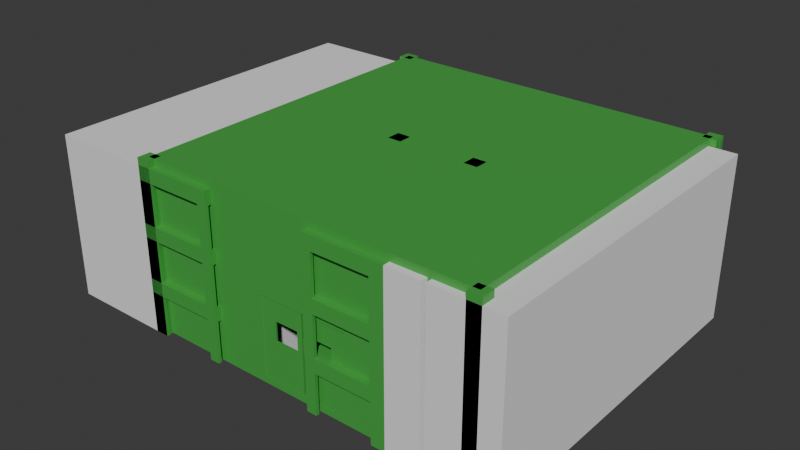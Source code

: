 # Source: pods_modular_version_B-medium17.blend  (saved by Blender 5.1.29; exported with 4.5.12 LTS)
import bpy
from mathutils import Matrix  # noqa: F401  (used for matrix-valued properties, if any)

bpy.ops.wm.read_factory_settings(use_empty=True)
scene = bpy.context.scene
scene.name = 'Scene'

# ---- collections
col_collection = bpy.data.collections.new('Collection'); scene.collection.children.link(col_collection)
col_pody = bpy.data.collections.new('pody'); col_collection.children.link(col_pody)
col_hydraulika_i_wentylacja = bpy.data.collections.new('hydraulika i wentylacja'); col_collection.children.link(col_hydraulika_i_wentylacja)
col_elektryka = bpy.data.collections.new('elektryka'); col_collection.children.link(col_elektryka)
col_toalety = bpy.data.collections.new('toalety'); col_collection.children.link(col_toalety)

# ---- materials (node trees are filled in below, after node groups)
mat_a1_material = bpy.data.materials.new('A1-material')
mat_a1_material.use_backface_culling = True
mat_a1_material_001 = bpy.data.materials.new('A1-material.001')
mat_a1_material_001.use_backface_culling = True

# ---- material node trees
mat_a1_material.use_nodes = True; mat_a1_material.node_tree.nodes.clear()
_N = mat_a1_material.node_tree.nodes; _L = mat_a1_material.node_tree.links
n0 = _N.new('ShaderNodeBsdfPrincipled'); n0.name = 'Principled BSDF'; n0.location = (-200, 100)
n0.inputs[0].default_value = (0.05952, 0.3817, 0.06072, 1.0)
n1 = _N.new('ShaderNodeOutputMaterial'); n1.name = 'Material Output'; n1.location = (200, 100)
_L.new(n0.outputs[0], n1.inputs[0])
n1.is_active_output = True
mat_a1_material_001.use_nodes = True; mat_a1_material_001.node_tree.nodes.clear()
_N = mat_a1_material_001.node_tree.nodes; _L = mat_a1_material_001.node_tree.links
n0 = _N.new('ShaderNodeBsdfPrincipled'); n0.name = 'Principled BSDF'; n0.location = (-200, 100)
n0.inputs[0].default_value = (0.05952, 0.3817, 0.06072, 1.0)
n0.inputs[4].default_value = 0.6
n1 = _N.new('ShaderNodeOutputMaterial'); n1.name = 'Material Output'; n1.location = (200, 100)
_L.new(n0.outputs[0], n1.inputs[0])
n1.is_active_output = True

# ---- world
world_world = bpy.data.worlds.new('World'); scene.world = world_world
world_world.use_nodes = True; world_world.node_tree.nodes.clear()
_N = world_world.node_tree.nodes; _L = world_world.node_tree.links
n0 = _N.new('ShaderNodeOutputWorld'); n0.name = 'World Output'; n0.location = (200, 100)
n1 = _N.new('ShaderNodeBackground'); n1.name = 'Background'; n1.location = (-200, 100)
n1.inputs[0].default_value = (0.05088, 0.05088, 0.05088, 1.0)
_L.new(n1.outputs[0], n0.inputs[0])
n0.is_active_output = True
world_world.color = (0.05088, 0.05088, 0.05088)
world_world.sun_shadow_jitter_overblur = 0.0

# ---- meshes
me_cube_003 = bpy.data.meshes.new('Cube.003')
me_cube_003.from_pydata([(-2.0, -2.0, 0.0), (-2.0, -2.0, 2.0), (-2.0, -2.384e-07, 0.0), (-2.0, -2.384e-07, 2.0), (0.0, -2.0, 0.0), (0.0, -2.0, 2.0), (0.0, -2.384e-07, 0.0), (0.0, -2.384e-07, 2.0)], [], [(0, 1, 3, 2), (2, 3, 7, 6), (6, 7, 5, 4), (4, 5, 1, 0), (2, 6, 4, 0), (7, 3, 1, 5)])
_uv = me_cube_003.uv_layers.new(name='UVMap')
_uv.uv.foreach_set('vector', [0.375, 0.0, 0.625, 0.0, 0.625, 0.25, 0.375, 0.25, 0.375, 0.25, 0.625, 0.25, 0.625, 0.5, 0.375, 0.5, 0.375, 0.5, 0.625, 0.5, 0.625, 0.75, 0.375, 0.75, 0.375, 0.75, 0.625, 0.75, 0.625, 1.0, 0.375, 1.0, 0.125, 0.5, 0.375, 0.5, 0.375, 0.75, 0.125, 0.75, 0.625, 0.5, 0.875, 0.5, 0.875, 0.75, 0.625, 0.75])
me_cube_003.update()
me_cube_053 = bpy.data.meshes.new('Cube.053')
me_cube_053.from_pydata([(0.1982, 0.1982, 0.0), (0.1982, 0.1982, 5.0), (0.1982, 10.2, 0.0), (0.1982, 10.2, 5.0), (10.2, 0.1982, 0.0), (10.2, 0.1982, 5.0), (0.1982, 9.998, 0.0), (0.1982, 0.3982, 0.0), (0.1982, 9.998, 5.0), (10.2, 0.3982, 0.0), (10.2, 9.998, 0.0), (10.2, 9.998, 5.0), (10.2, 0.3982, 5.0), (0.1982, 0.1982, 0.2), (0.1982, 0.1982, 4.8), (0.1982, 10.2, 4.8), (0.1982, 10.2, 0.2), (10.2, 10.2, 4.8), (10.2, 10.2, 0.2), (10.2, 0.1982, 4.8), (10.2, 0.1982, 0.2), (10.2, 9.998, 4.8), (10.2, 9.998, 0.2), (10.2, 0.3982, 4.8), (10.2, 0.3982, 0.2), (0.1982, 0.3982, 0.2), (0.1982, 9.998, 4.8), (0.1982, 9.998, 0.2), (9.998, 10.2, 0.0), (0.3982, 10.2, 0.0), (0.3982, 0.1982, 5.0), (10.2, 10.2, 0.0), (0.3982, 9.998, 0.0), (0.3982, 0.3982, 0.0), (9.998, 0.1982, 0.2), (0.3982, 0.1982, 0.2), (0.3982, 0.1982, 4.8), (0.3982, 10.2, 5.0), (9.998, 10.2, 5.0), (0.3982, 0.1982, 0.0), (9.998, 0.1982, 0.0), (0.3982, 9.998, 5.0), (9.998, 9.998, 5.0), (0.3982, 10.2, 0.2), (9.998, 10.2, 0.2), (0.3982, 10.2, 4.8), (9.998, 10.2, 4.8), (0.3982, 0.3982, 5.0), (9.998, 0.1982, 4.8), (9.998, 0.1982, 5.0), (9.998, 0.3982, 5.0), (9.998, 0.3982, 4.8), (9.998, 9.234, 4.8), (10.2, 10.2, 5.0), (0.3982, 9.998, 4.8), (0.3982, 0.3982, 4.8), (0.1982, 0.3982, 5.0), (0.1982, 0.3982, 4.8), (9.998, 9.998, 0.0), (9.998, 9.234, 0.2), (0.3982, 9.998, 0.2), (9.998, 0.3982, 0.2), (0.3982, 0.3982, 0.2), (9.998, 0.3982, 0.0), (0.3982, 0.1982, 2.5), (9.998, 0.1982, 2.5), (6.558, 0.1982, 0.2), (3.897, 0.1982, 0.2), (6.558, 0.1982, 2.5), (3.897, 0.1982, 2.5), (0.3982, 0.3982, 2.5), (9.998, 0.3982, 2.5), (6.558, 0.3982, 0.2), (3.897, 0.3982, 0.2), (3.897, 0.3982, 2.5), (6.558, 0.3982, 2.5), (3.897, 0.2201, 0.2185), (3.897, 0.2201, 2.493), (3.897, 0.2732, 0.2185), (3.897, 0.2732, 2.493), (5.199, 0.2201, 0.2185), (5.199, 0.2201, 2.493), (5.199, 0.2732, 0.2185), (5.199, 0.2732, 2.493), (3.897, 0.2201, 1.35), (5.199, 0.2201, 1.35), (3.897, 0.2732, 1.35), (5.199, 0.2732, 1.35), (5.046, 0.2178, 2.493), (4.331, 0.2201, 2.493), (5.046, 0.2201, 1.35), (4.331, 0.2201, 1.35), (4.331, 0.2732, 2.493), (5.046, 0.2708, 2.493), (4.331, 0.2732, 1.35), (5.046, 0.2732, 1.35), (5.046, 0.2201, 1.925), (4.331, 0.2201, 1.925), (4.331, 0.2732, 1.925), (5.046, 0.2732, 1.925), (6.558, 0.2201, 0.2185), (6.558, 0.2201, 2.493), (6.558, 0.2732, 0.2185), (6.558, 0.2732, 2.493), (5.255, 0.2201, 0.2185), (5.255, 0.2201, 2.493), (5.255, 0.2732, 0.2185), (5.255, 0.2732, 2.493), (6.558, 0.2201, 1.35), (5.255, 0.2201, 1.35), (6.558, 0.2732, 1.35), (5.255, 0.2732, 1.35), (5.408, 0.2178, 2.493), (6.123, 0.2201, 2.493), (5.408, 0.2201, 1.35), (6.123, 0.2201, 1.35), (6.123, 0.2732, 2.493), (5.408, 0.2708, 2.493), (6.123, 0.2732, 1.35), (5.408, 0.2732, 1.35), (5.408, 0.2201, 1.925), (6.123, 0.2201, 1.925), (6.123, 0.2732, 1.925), (5.408, 0.2732, 1.925), (6.641, 0.3982, 0.2), (6.724, 7.404, 0.2), (10.2, 0.3982, 4.8), (10.2, 9.998, 4.8), (6.724, 0.3982, 4.8), (6.641, 0.3982, 4.8), (10.2, 9.998, 0.2), (6.724, 9.998, 0.2), (10.2, 0.3982, 0.2), (6.724, 0.3982, 0.2), (6.641, 5.198, 0.2), (6.641, 5.198, 4.8), (6.641, 0.3982, 2.475), (6.641, 5.198, 2.475), (6.676, 1.965, 0.175), (6.676, 1.965, 2.475), (6.724, 5.198, 4.8), (6.724, 5.198, 0.2), (6.724, 0.3982, 2.475), (6.724, 5.198, 2.475), (6.758, 1.965, 0.175), (6.758, 1.965, 2.475), (3.979, 0.3982, 0.2), (0.3982, 0.3982, 4.8), (0.3982, 9.998, 4.8), (3.897, 9.998, 4.8), (3.897, 0.3982, 4.8), (3.979, 0.3982, 4.8), (0.3982, 9.998, 0.2), (3.897, 9.998, 0.2), (0.3982, 0.3982, 0.2), (3.897, 0.3982, 0.2), (3.979, 5.198, 0.2), (3.979, 5.198, 4.8), (3.979, 0.3982, 2.475), (3.979, 5.198, 2.475), (3.945, 1.965, 0.175), (3.945, 1.965, 2.475), (3.897, 5.198, 4.8), (3.897, 5.198, 0.2), (3.897, 0.3982, 2.475), (3.897, 5.198, 2.475), (3.862, 1.965, 0.175), (3.862, 1.965, 2.475), (3.979, 9.998, 4.8), (6.641, 9.998, 4.8), (6.641, 9.998, 0.2), (6.641, 2.558, 0.2), (3.979, 9.998, 0.2), (4.867, 7.304, 0.2), (5.754, 7.304, 0.2), (4.867, 7.404, 0.2), (5.754, 7.404, 0.2), (5.754, 7.304, 2.475), (5.754, 7.404, 2.475), (3.979, 7.404, 0.2), (3.979, 7.304, 0.2), (6.641, 7.304, 2.475), (6.641, 7.404, 2.475), (3.979, 7.404, 2.475), (3.979, 7.304, 2.475), (5.754, 7.304, 4.8), (6.641, 7.304, 4.8), (5.754, 7.404, 4.8), (6.641, 7.404, 4.8), (3.979, 7.404, 4.8), (3.979, 7.304, 4.8), (4.867, 7.404, 2.475), (4.867, 7.304, 2.475), (4.867, 7.404, 4.8), (4.867, 7.304, 4.8), (6.641, 7.304, 0.2), (6.641, 7.404, 0.2), (6.641, 9.899, 0.2), (6.641, 9.998, 0.2), (4.867, 9.899, 0.2), (5.754, 9.899, 0.2), (4.867, 9.998, 0.2), (5.754, 9.998, 0.2), (3.979, 9.998, 0.2), (3.979, 9.898, 0.2), (5.754, 9.899, 2.475), (6.641, 9.899, 2.475), (5.754, 9.998, 2.475), (6.641, 9.998, 2.475), (4.867, 9.998, 2.475), (4.867, 9.899, 2.475), (3.979, 9.998, 2.475), (3.979, 9.898, 2.475), (5.754, 9.899, 4.8), (6.641, 9.899, 4.8), (5.754, 9.998, 4.8), (6.641, 9.998, 4.8), (4.867, 9.998, 4.8), (4.867, 9.899, 4.8), (3.979, 9.998, 4.8), (3.979, 9.898, 4.8), (4.867, 9.998, 2.475), (4.867, 9.899, 2.475), (4.867, 9.998, 4.8), (4.867, 9.899, 4.8), (4.867, 2.458, 0.2), (5.754, 2.458, 0.2), (4.867, 2.558, 0.2), (5.754, 2.558, 0.2), (3.979, 2.558, 0.2), (3.979, 2.458, 0.2), (3.979, 2.558, 2.475), (3.979, 2.458, 2.475), (6.641, 2.458, 4.8), (6.641, 2.558, 4.8), (3.979, 2.558, 4.8), (3.979, 2.458, 4.8), (5.754, 2.458, 2.475), (5.754, 2.558, 2.475), (6.641, 2.458, 0.2), (4.867, 9.998, 2.475), (4.867, 9.899, 2.475), (4.867, 9.899, 0.2), (4.867, 9.998, 0.2), (6.758, 0.3982, 0.2), (6.758, 0.3982, 2.475), (6.758, 1.965, 0.2), (6.758, 1.965, 2.475), (6.803, 0.3982, 0.2), (6.803, 0.3982, 2.475), (6.803, 1.965, 0.2), (6.803, 1.965, 2.475), (3.852, 0.3982, 0.2), (3.852, 0.3982, 2.475), (3.852, 1.965, 0.2), (3.852, 1.965, 2.475), (3.897, 0.3982, 0.2), (3.897, 0.3982, 2.475), (3.897, 1.965, 0.2), (3.897, 1.965, 2.475), (6.724, 7.404, 4.8), (6.724, 8.169, 0.2), (6.724, 9.234, 0.2), (6.724, 9.998, 2.481), (6.724, 9.998, 2.481), (6.724, 9.234, 4.8), (9.998, 8.213, 4.8), (6.724, 7.404, 2.481), (6.724, 7.404, 2.481), (6.724, 9.234, 2.475), (6.724, 8.169, 2.475), (6.641, 9.899, 2.464), (6.641, 7.404, 2.464), (6.641, 9.234, 0.2), (6.641, 8.169, 0.2), (6.641, 8.269, 2.475), (6.641, 9.234, 2.475), (6.641, 8.169, 2.475), (3.897, 7.598, 0.2), (3.897, 7.598, 4.8), (3.897, 9.998, 2.5), (3.897, 7.598, 2.5), (3.897, 8.236, 0.2), (3.897, 9.198, 0.2), (3.897, 9.198, 2.475), (3.897, 8.236, 2.475), (3.979, 8.236, 2.475), (3.979, 9.198, 2.475), (3.979, 8.236, 0.2), (3.979, 9.234, 0.2), (3.979, 2.458, 2.563), (3.979, 2.558, 2.563), (6.641, 2.458, 3.638), (6.641, 2.558, 3.638), (4.867, 2.558, 2.475), (4.867, 2.458, 2.475), (4.867, 2.458, 2.563), (4.867, 2.558, 2.563), (5.754, 2.458, 2.563), (5.754, 2.558, 2.563), (6.641, 2.558, 2.563), (6.641, 2.458, 2.563), (6.641, 2.558, 2.475), (6.641, 2.458, 2.475), (6.641, 7.285, 2.476), (6.641, 7.285, 2.564), (5.754, 7.285, 2.476), (4.867, 7.285, 2.476), (4.867, 7.285, 2.564), (5.754, 7.285, 2.564), (3.979, 7.285, 2.476), (3.979, 7.285, 2.564), (0.3982, 7.598, 4.8), (0.3982, 5.198, 4.8), (9.998, 9.998, 4.8), (6.724, 9.998, 2.481), (6.724, 9.998, 3.978), (6.724, 9.234, 2.475), (6.724, 9.998, 3.254), (9.998, 9.998, 4.027), (9.998, 9.899, 4.8), (6.724, 9.288, 4.8), (6.724, 9.234, 4.025), (6.724, 9.234, 3.25), (6.724, 9.288, 2.477), (6.724, 9.899, 2.479), (9.998, 9.899, 4.026), (6.724, 9.899, 3.979), (6.724, 9.277, 4.026), (6.724, 9.288, 3.977), (6.641, 7.404, 4.8), (6.641, 8.169, 4.8), (6.641, 9.234, 4.8), (6.641, 9.288, 4.8), (6.641, 9.455, 2.475), (6.641, 9.743, 2.475), (6.641, 9.998, 4.025), (6.641, 9.899, 3.978), (6.641, 9.234, 3.978), (6.641, 9.234, 4.025), (6.641, 9.743, 3.978), (6.641, 9.899, 4.025), (6.641, 9.466, 3.978), (6.641, 9.277, 4.025), (6.641, 9.466, 4.025), (6.641, 9.743, 4.025), (6.641, 9.277, 3.978), (5.754, 9.234, 4.025), (5.754, 9.234, 4.8), (5.754, 9.288, 4.8), (5.754, 9.234, 3.978), (5.754, 9.277, 4.025), (5.754, 9.743, 3.978), (5.754, 9.899, 3.978), (5.754, 9.466, 3.978), (5.754, 9.743, 4.025), (5.754, 9.899, 4.025), (5.754, 9.277, 3.978), (5.754, 9.466, 4.025), (6.724, 9.234, 4.025), (6.724, 9.234, 3.25), (6.641, 8.169, 4.025), (6.641, 8.169, 3.978), (5.754, 8.169, 4.025), (5.754, 8.169, 4.8), (5.754, 8.169, 3.978), (6.724, 9.998, 4.025), (6.724, 8.169, 3.978), (6.724, 8.169, 4.025), (5.754, 8.213, 4.025), (6.641, 8.213, 4.025), (6.724, 7.404, 3.25), (6.724, 7.404, 3.978), (6.724, 7.404, 4.025), (3.979, 9.289, 4.8), (3.979, 9.234, 4.8), (3.979, 8.169, 4.8), (4.867, 8.169, 4.8), (3.979, 9.898, 3.978), (3.979, 9.898, 4.025), (3.979, 8.169, 4.025), (3.979, 8.169, 3.978), (3.979, 9.234, 4.025), (3.979, 9.234, 3.978), (3.979, 9.743, 3.978), (3.979, 9.466, 3.978), (3.979, 9.277, 3.978), (3.979, 9.743, 4.025), (3.979, 9.466, 4.025), (3.979, 9.277, 4.025), (5.754, 8.213, 3.978), (3.979, 8.213, 3.978), (3.979, 8.213, 4.025), (5.754, 8.213, 4.8), (3.979, 8.213, 4.8), (6.641, 8.213, 4.8), (5.754, 8.169, 4.025), (4.867, 8.169, 4.025), (4.867, 8.169, 4.025), (6.724, 8.213, 4.025), (6.724, 8.213, 4.8), (3.897, 9.998, 4.025), (3.897, 7.598, 4.025), (3.897, 9.234, 4.8), (3.897, 8.213, 4.025), (3.897, 9.899, 4.025), (3.897, 9.743, 4.025), (3.897, 9.466, 4.025), (3.897, 9.234, 4.025), (3.897, 9.289, 4.8), (3.897, 9.277, 4.025), (3.897, 8.169, 4.025), (3.897, 7.598, 4.025), (3.897, 9.899, 4.8), (3.897, 8.213, 4.8), (3.897, 8.169, 4.8), (0.3982, 9.998, 4.025), (3.897, 9.899, 4.8), (0.3982, 9.899, 4.8), (3.897, 9.899, 4.025), (0.3982, 9.899, 4.025), (3.897, 9.743, 4.8), (0.3982, 9.743, 4.8), (3.897, 9.743, 4.025), (0.3982, 9.743, 4.025), (3.897, 9.466, 4.8), (0.3982, 9.466, 4.8), (3.897, 9.466, 4.025), (0.3982, 9.466, 4.025), (3.897, 9.234, 4.8), (0.3982, 9.234, 4.8), (3.897, 9.234, 4.025), (0.3982, 9.234, 4.025), (3.897, 8.213, 4.8), (0.3982, 8.213, 4.8), (3.897, 8.213, 4.025), (0.3982, 8.213, 4.025), (3.897, 8.169, 4.8), (0.3982, 8.169, 4.8), (3.897, 8.169, 4.025), (0.3982, 8.169, 4.025), (0.3982, 8.169, 0.2), (0.3982, 8.213, 0.2), (0.3982, 9.234, 0.2), (0.3982, 9.466, 0.2), (0.3982, 9.743, 0.2), (0.3982, 9.898, 0.2), (0.3982, 7.598, 0.2), (0.3982, 5.198, 0.2), (8.498, 7.598, 4.8), (6.724, 7.304, 4.8), (6.724, 6.301, 0.2), (6.724, 5.198, 2.5), (6.724, 7.404, 4.413), (6.724, 7.404, 1.34), (6.724, 7.404, 2.481), (6.724, 7.404, 2.865), (6.724, 7.404, 3.614), (6.724, 7.404, 4.002), (9.998, 9.998, 4.8), (8.459, 8.213, 4.8), (9.229, 9.234, 4.8), (8.459, 9.998, 4.8), (9.229, 9.998, 4.8), (9.248, 8.213, 4.8), (9.998, 5.198, 4.8), (9.998, 9.288, 4.8), (8.459, 9.288, 4.8), (8.459, 9.234, 4.8), (9.229, 9.289, 4.8), (9.229, 9.288, 4.8), (9.998, 7.598, 4.8), (9.998, 9.234, 4.8), (9.998, 9.056, 4.8), (10.2, 8.168, 3.981), (10.2, 8.168, 4.028), (10.2, 9.998, 3.981), (10.2, 9.998, 4.028), (10.2, 8.212, 4.028), (6.723, 8.213, 4.8), (6.723, 8.169, 4.8), (10.2, 8.213, 4.803), (10.2, 8.169, 4.803), (9.998, 10.2, 0.2), (9.998, 9.998, 4.8), (0.0, 0.0, 0.0), (0.0, 0.0, 5.0), (0.0, 0.3964, 0.0), (0.0, 0.3964, 5.0), (0.3964, 0.0, 0.0), (0.3964, 0.0, 5.0), (0.3964, 0.3964, 0.0), (0.3964, 0.3964, 5.0), (10.2, 0.1982, 0.0), (10.2, 0.1982, 5.0), (10.2, 0.1982, 0.2), (10.2, 0.1982, 4.8), (10.4, 0.1982, 5.0), (10.4, 0.1982, 0.2), (10.4, 0.1982, 4.8), (10.4, 0.1982, 0.0), (10.4, 0.1982, 2.5), (9.997, 0.0, 0.0), (9.997, 0.0, 5.0), (9.997, 0.3964, 0.0), (9.997, 0.3964, 5.0), (10.39, 0.0, 0.0), (10.39, 0.0, 5.0), (10.39, 0.3964, 0.0), (10.39, 0.3964, 5.0), (10.2, 10.22, 0.0), (10.2, 10.22, 5.0), (10.2, 10.22, 0.2), (10.2, 10.22, 4.8), (10.4, 10.22, 5.0), (10.4, 10.22, 0.2), (10.4, 10.22, 4.8), (10.4, 10.22, 0.0), (10.4, 10.22, 2.5), (9.997, 10.02, 0.0), (9.997, 10.02, 5.0), (9.997, 10.42, 0.0), (9.997, 10.42, 5.0), (10.39, 10.02, 0.0), (10.39, 10.02, 5.0), (10.39, 10.42, 0.0), (10.39, 10.42, 5.0), (0.2196, 10.17, 0.0), (0.2196, 10.17, 5.0), (0.2196, 10.17, 0.2), (0.2196, 10.17, 4.8), (0.4196, 10.17, 5.0), (0.4196, 10.17, 0.2), (0.4196, 10.17, 4.8), (0.4196, 10.17, 0.0), (0.4196, 10.17, 2.5), (0.02141, 9.976, 0.0), (0.02141, 9.976, 5.0), (0.02141, 10.37, 0.0), (0.02141, 10.37, 5.0), (0.4178, 9.976, 0.0), (0.4178, 9.976, 5.0), (0.4178, 10.37, 0.0), (0.4178, 10.37, 5.0), (4.103, 5.053, 0.0), (4.103, 5.053, 5.0), (4.103, 5.053, 0.2), (4.103, 5.053, 4.8), (4.303, 5.053, 5.0), (4.303, 5.053, 0.2), (4.303, 5.053, 4.8), (4.303, 5.053, 0.0), (4.303, 5.053, 2.5), (3.905, 4.855, -0.1982), (3.905, 4.855, 5.0), (3.905, 5.252, -0.1982), (3.905, 5.252, 5.0), (4.302, 4.855, -0.1982), (4.302, 4.855, 5.0), (4.302, 5.252, -0.1982), (4.302, 5.252, 5.0), (6.519, 5.016, 0.0), (6.519, 5.016, 5.0), (6.519, 5.016, 0.2), (6.519, 5.016, 4.8), (6.719, 5.016, 5.0), (6.719, 5.016, 0.2), (6.719, 5.016, 4.8), (6.719, 5.016, 0.0), (6.719, 5.016, 2.5), (6.321, 4.818, -0.1982), (6.321, 4.818, 5.0), (6.321, 5.214, -0.1982), (6.321, 5.214, 5.0), (6.717, 4.818, -0.1982), (6.717, 4.818, 5.0), (6.717, 5.214, -0.1982), (6.717, 5.214, 5.0)], [(60, 54), (160, 156), (151, 157), (151, 158), (161, 159), (234, 235), (234, 330), (197, 273), (275, 276), (315, 314), (322, 328), (323, 329), (336, 337), (469, 470)], [(26, 8, 3, 15), (23, 12, 5, 19), (47, 56, 1, 30), (8, 41, 37, 3), (57, 56, 8, 26), (7, 25, 27, 6), (25, 57, 26, 27), (0, 13, 25, 7), (13, 14, 57, 25), (31, 18, 22, 10), (18, 17, 21, 22), (39, 35, 13, 0), (35, 64, 36, 14, 13), (9, 24, 20, 4), (24, 23, 19, 20), (6, 27, 16, 2), (27, 26, 15, 16), (44, 46, 17, 18), (28, 44, 18, 31), (63, 9, 4, 40), (46, 38, 53, 17), (15, 3, 37, 45), (45, 37, 38, 46), (7, 33, 39, 0), (33, 63, 40, 39), (2, 29, 32, 6), (2, 16, 43, 29), (29, 43, 44, 28), (16, 15, 45, 43), (43, 45, 46, 44), (20, 19, 48, 65, 34), (65, 48, 36, 64, 69, 68), (4, 20, 34, 40), (40, 34, 66, 67, 35, 39), (53, 38, 42, 11), (38, 37, 41, 42), (12, 50, 49, 5), (50, 47, 30, 49), (19, 5, 49, 48), (56, 47, 41, 8), (21, 11, 12, 23), (10, 22, 24, 9), (22, 21, 23, 24), (6, 32, 33, 7), (11, 42, 50, 12), (36, 30, 1, 14), (70, 74, 75, 71, 51, 55), (59, 61, 71, 51, 465, 471, 266, 473, 472, 52), (53, 11, 21, 17), (47, 50, 42, 41), (32, 29, 28, 58), (33, 32, 58, 63), (9, 63, 58, 10), (61, 59, 22, 24), (36, 48, 49, 30), (57, 14, 1, 56), (28, 31, 10, 58), (67, 69, 64, 35), (34, 65, 68, 66), (74, 75, 68, 69), (72, 75, 71, 61), (62, 70, 74, 73), (73, 74, 69, 67), (75, 72, 66, 68), (72, 73, 67, 66), (76, 84, 77, 79, 86, 78), (95, 99, 93, 83, 87), (82, 87, 83, 81, 85, 80), (91, 97, 89, 77, 84), (78, 82, 80, 76), (83, 93, 92, 79, 77, 89, 88, 81), (80, 85, 90, 91, 84, 76), (78, 86, 94, 95, 87, 82), (85, 81, 88, 96, 90), (96, 88, 89, 97), (86, 79, 92, 98, 94), (98, 92, 93, 99), (98, 99, 96, 97), (94, 98, 97, 91), (99, 95, 90, 96), (95, 94, 91, 90), (100, 108, 101, 103, 110, 102), (119, 123, 117, 107, 111), (106, 111, 107, 105, 109, 104), (115, 121, 113, 101, 108), (102, 106, 104, 100), (107, 117, 116, 103, 101, 113, 112, 105), (104, 109, 114, 115, 108, 100), (102, 110, 118, 119, 111, 106), (109, 105, 112, 120, 114), (120, 112, 113, 121), (110, 103, 116, 122, 118), (122, 116, 117, 123), (122, 123, 120, 121), (118, 122, 121, 115), (123, 119, 114, 120), (119, 118, 115, 114), (181, 195, 134, 137), (133, 142, 128, 126, 132), (130, 132, 126, 127), (133, 132, 130, 131, 262, 261, 125, 451, 141, 144), (130, 127, 459, 463, 462, 314, 319, 318, 264, 263, 131), (143, 140, 128, 142, 145), (136, 129, 135, 137, 139), (138, 139, 137, 134), (144, 145, 139, 138), (133, 144, 138, 124), (141, 143, 145, 144), (145, 142, 136, 139), (142, 133, 124, 136), (155, 154, 147, 150, 164), (155, 154, 152, 153, 283, 282, 278, 163, 166), (148, 149, 417, 418), (165, 162, 150, 164, 167), (166, 167, 161, 160), (278, 281, 402, 412, 279, 162, 165, 163), (155, 166, 160, 146), (163, 165, 167, 166), (167, 164, 158, 161), (164, 155, 146, 158), (170, 172, 168, 169), (229, 180, 179, 172, 170, 171), (192, 177, 174, 173), (178, 191, 175, 176), (191, 192, 173, 175), (205, 213, 224, 222), (209, 211, 219, 217), (208, 207, 215, 216), (215, 207, 221, 223), (198, 202, 207, 208), (179, 180, 184, 183), (205, 207, 240, 241), (204, 199, 210, 212), (188, 187, 185, 186), (229, 231, 184, 180), (235, 291, 231, 184, 190), (200, 197, 271, 206, 205), (205, 206, 214, 213), (212, 210, 218, 220, 379, 378), (181, 182, 188, 186), (191, 192, 194, 193), (201, 203, 211, 209), (185, 187, 193, 194), (175, 179, 183, 191), (184, 192, 194, 190), (177, 181, 186, 185), (174, 195, 181, 177), (180, 173, 192, 184), (196, 176, 178, 182, 272), (187, 178, 191, 193), (182, 178, 187, 188), (191, 183, 189, 193), (177, 185, 194, 192), (176, 175, 173, 174), (225, 227, 294, 295), (300, 302, 304, 305), (226, 228, 238, 237), (229, 230, 232, 231), (291, 235, 236, 290), (292, 233, 234, 293), (227, 229, 231, 294), (226, 239, 303, 237), (230, 225, 295, 232), (171, 228, 238, 302), (228, 226, 225, 227), (243, 242, 241, 240), (202, 200, 242, 243), (207, 202, 243, 240), (200, 205, 241, 242), (244, 245, 247, 246), (246, 247, 251, 250), (250, 251, 249, 248), (248, 249, 245, 244), (246, 250, 248, 244), (251, 247, 245, 249), (252, 253, 255, 254), (254, 255, 259, 258), (258, 259, 257, 256), (256, 257, 253, 252), (254, 258, 256, 252), (259, 255, 253, 257), (177, 178, 176, 174), (186, 181, 137, 135), (141, 451, 125, 454, 267, 455, 268, 456, 371, 457, 372, 458, 373, 453, 260, 450, 140, 452), (270, 267, 454, 125, 261), (263, 269, 262, 131), (264, 325, 324, 269, 263), (270, 268, 455, 267), (196, 272, 277, 274), (272, 182, 275, 277), (274, 277, 270, 261), (274, 261, 262, 273), (414, 415, 411, 404), (282, 285, 281, 278), (153, 280, 284, 283), (286, 287, 284, 285), (286, 381, 380, 376, 189, 183), (288, 286, 183, 179), (204, 212, 287, 289), (288, 286, 285, 282), (287, 289, 283, 284), (289, 288, 282, 283), (238, 294, 307, 306), (302, 300, 301, 303), (296, 295, 237, 298), (299, 300, 305, 309), (290, 232, 295, 296), (291, 290, 296, 297), (295, 294, 238, 237), (297, 296, 298, 299), (298, 237, 303, 301), (299, 298, 301, 300), (306, 309, 305, 304), (307, 308, 309, 306), (310, 311, 308, 307), (291, 297, 308, 311), (231, 291, 311, 310), (294, 231, 310, 307), (302, 238, 306, 304), (297, 299, 309, 308), (437, 438, 312, 279), (162, 279, 312, 313), (55, 313, 162, 150), (318, 327, 325, 264), (327, 329, 324, 325), (314, 320, 326, 319), (319, 326, 327, 318), (341, 345, 344, 343, 328, 326), (326, 328, 329, 327), (331, 277, 272, 330), (342, 346, 357, 354), (336, 341, 214, 169), (214, 341, 326, 320), (206, 335, 340, 337), (335, 334, 342, 340), (334, 276, 338, 346, 342), (350, 338, 362, 365, 390), (333, 214, 320, 321), (337, 340, 352, 353), (343, 344, 358, 351), (345, 341, 356, 355), (341, 337, 353, 356), (386, 385, 354, 357), (383, 386, 357, 350), (391, 383, 350, 390), (381, 391, 390, 365), (344, 345, 355, 358), (346, 338, 350, 357), (338, 339, 366, 316), (332, 348, 349, 333), (380, 381, 365, 363, 398), (340, 342, 354, 352), (359, 360, 329, 328), (324, 329, 360, 317), (385, 384, 352, 354), (362, 361, 363, 365), (333, 349, 213, 214), (280, 401, 405, 406, 407, 410, 408, 404, 411, 402, 281, 285, 284), (316, 366, 477, 476), (361, 362, 367, 368), (370, 339, 347, 369), (347, 339, 343, 351), (339, 366, 328, 343), (333, 332, 265, 321), (373, 458, 372, 367, 368), (373, 368, 400, 260, 453), (367, 372, 267, 270), (400, 265, 332, 395), (374, 220, 213, 349), (374, 349, 348, 375), (376, 377, 193, 189), (364, 187, 193, 377), (331, 188, 187, 364), (212, 378, 384, 385, 386, 383, 287), (287, 383, 391, 381, 286), (382, 392, 369, 347), (389, 382, 347, 351), (388, 389, 351, 358), (387, 388, 358, 355), (379, 387, 355, 356), (378, 379, 356, 353), (384, 378, 353, 352), (375, 348, 393, 394), (332, 395, 393, 348), (380, 398, 377, 376), (361, 331, 364, 363), (393, 369, 392, 394), (395, 370, 369, 393), (398, 380, 397), (363, 398, 397, 396), (398, 363, 364, 377), (400, 399, 370, 395), (339, 370, 399, 366), (400, 368, 399), (380, 376, 394, 392), (394, 392, 404, 414), (408, 410, 389, 382), (410, 407, 388, 389), (407, 406, 387, 388), (402, 279, 415, 411), (403, 409, 374, 375), (149, 401, 405, 413), (409, 413, 220, 374), (379, 220, 413, 405), (406, 405, 379, 387), (404, 408, 382, 392), (414, 403, 375, 394), (152, 416, 401, 280, 153), (419, 423, 424, 420), (401, 419, 420, 416), (418, 417, 421, 422), (422, 421, 425, 426), (423, 427, 428, 424), (431, 435, 436, 432), (426, 425, 429, 430), (427, 431, 432, 428), (430, 429, 433, 434), (440, 438, 437, 439), (434, 433, 437, 438), (435, 436, 440, 439), (433, 435, 439, 437), (154, 442, 441, 447, 448), (154, 152, 442), (440, 441, 442, 436), (152, 443, 442), (152, 446, 445), (152, 60, 446), (152, 445, 444), (152, 444, 443), (436, 442, 443, 432), (432, 443, 444, 428), (428, 444, 445, 424), (424, 445, 446, 420), (420, 446, 60, 416), (447, 441, 438, 312), (448, 447, 312, 313), (62, 448, 313, 55), (449, 260, 400, 460), (260, 449, 140, 450), (470, 466, 52, 461), (265, 468, 460, 400), (461, 468, 467, 469), (314, 462, 467, 321, 320), (321, 467, 468, 265), (462, 463, 469, 467), (466, 470, 463, 459), (140, 449, 471, 465), (128, 140, 465, 51), (464, 449, 460), (472, 464, 460, 461), (471, 449, 464, 266), (460, 468, 461), (52, 472, 461), (473, 266, 464, 472), (459, 59, 52, 466), (476, 477, 478, 475, 474), (367, 316, 476, 474), (366, 399, 478, 477), (368, 367, 474, 475), (478, 399, 479, 481), (479, 480, 482, 481), (399, 368, 480, 479), (368, 475, 482, 480), (475, 478, 481, 482), (59, 459, 484, 483), (485, 486, 488, 487), (487, 488, 492, 491), (491, 492, 490, 489), (489, 490, 486, 485), (487, 491, 489, 485), (492, 488, 486, 490), (500, 498, 495, 493), (498, 501, 499, 496, 495), (499, 497, 494, 496), (502, 503, 505, 504), (504, 505, 509, 508), (508, 509, 507, 506), (506, 507, 503, 502), (504, 508, 506, 502), (509, 505, 503, 507), (517, 515, 512, 510), (515, 518, 516, 513, 512), (516, 514, 511, 513), (519, 520, 522, 521), (521, 522, 526, 525), (525, 526, 524, 523), (523, 524, 520, 519), (521, 525, 523, 519), (526, 522, 520, 524), (534, 532, 529, 527), (532, 535, 533, 530, 529), (533, 531, 528, 530), (536, 537, 539, 538), (538, 539, 543, 542), (542, 543, 541, 540), (540, 541, 537, 536), (538, 542, 540, 536), (543, 539, 537, 541), (551, 549, 546, 544), (549, 552, 550, 547, 546), (550, 548, 545, 547), (553, 554, 556, 555), (555, 556, 560, 559), (559, 560, 558, 557), (557, 558, 554, 553), (555, 559, 557, 553), (560, 556, 554, 558), (568, 566, 563, 561), (566, 569, 567, 564, 563), (567, 565, 562, 564), (570, 571, 573, 572), (572, 573, 577, 576), (576, 577, 575, 574), (574, 575, 571, 570), (572, 576, 574, 570), (577, 573, 571, 575)])
me_cube_053.polygons.foreach_set('use_smooth', [0, 0, 0, 0, 0, 0, 0, 0, 0, 0, 0, 0, 0, 0, 0, 0, 0, 0, 0, 0, 0, 0, 0, 0, 0, 0, 0, 0, 0, 0, 0, 0, 0, 0, 0, 0, 0, 0, 0, 0, 0, 0, 0, 0, 0, 0, 0, 0, 0, 1, 0, 0, 0, 0, 0, 0, 0, 0, 0, 0, 0, 0, 0, 0, 0, 0, 0, 0, 0, 0, 0, 0, 0, 0, 0, 0, 0, 0, 0, 0, 0, 0, 0, 0, 0, 0, 0, 0, 0, 0, 0, 0, 0, 0, 0, 0, 0, 0, 0, 0, 0, 0, 0, 0, 0, 0, 0, 0, 0, 0, 0, 0, 0, 0, 0, 0, 0, 0, 0, 0, 0, 0, 0, 0, 0, 0, 0, 0, 0, 0, 0, 0, 0, 0, 0, 0, 0, 0, 0, 0, 0, 0, 0, 0, 0, 0, 0, 0, 0, 0, 0, 0, 0, 0, 0, 0, 0, 0, 0, 0, 0, 0, 0, 0, 0, 0, 0, 0, 0, 0, 0, 0, 0, 0, 0, 0, 0, 0, 0, 0, 0, 0, 0, 0, 0, 0, 0, 0, 0, 0, 0, 0, 0, 0, 0, 0, 0, 0, 0, 0, 0, 0, 0, 0, 0, 0, 0, 0, 0, 0, 0, 0, 0, 0, 0, 0, 0, 0, 0, 0, 0, 0, 0, 0, 0, 0, 0, 0, 0, 0, 0, 0, 0, 0, 0, 0, 0, 0, 0, 0, 0, 0, 0, 0, 0, 0, 0, 0, 0, 0, 0, 0, 0, 0, 0, 0, 0, 0, 0, 0, 0, 0, 0, 0, 0, 0, 0, 0, 0, 0, 0, 0, 0, 0, 0, 0, 0, 0, 0, 0, 0, 0, 0, 0, 0, 0, 0, 0, 0, 0, 0, 0, 0, 0, 0, 0, 0, 0, 0, 0, 0, 0, 0, 0, 0, 0, 0, 0, 0, 0, 0, 0, 0, 0, 0, 0, 0, 0, 0, 0, 0, 0, 0, 0, 0, 0, 0, 0, 0, 0, 0, 0, 0, 0, 0, 0, 0, 0, 0, 0, 0, 0, 0, 0, 0, 0, 0, 0, 0, 0, 0, 0, 0, 0, 0, 0, 0, 0, 0, 0, 0, 0, 0, 0, 0, 0, 0, 0, 0, 0, 0, 0, 0, 0, 0, 0, 0, 0, 0, 0, 0, 0, 0, 0, 0, 0, 0, 0, 0, 0, 0, 0, 0, 0, 0, 0, 0, 0, 0, 0, 0, 0, 0, 0, 0, 0, 0, 0, 0, 0, 0, 0, 0, 0, 0, 0])
me_cube_053.polygons.foreach_set('material_index', [0, 0, 0, 0, 0, 0, 0, 0, 0, 0, 0, 0, 0, 0, 0, 0, 0, 0, 0, 0, 0, 0, 0, 0, 0, 0, 0, 0, 0, 0, 0, 0, 0, 0, 0, 0, 0, 0, 0, 0, 0, 0, 0, 0, 0, 0, 0, 0, 0, 0, 0, 0, 0, 0, 0, 0, 0, 0, 0, 0, 0, 0, 0, 0, 0, 0, 0, 0, 0, 0, 0, 0, 0, 0, 0, 0, 0, 0, 0, 0, 0, 0, 0, 0, 0, 0, 0, 0, 0, 0, 0, 0, 0, 0, 0, 0, 0, 1, 1, 1, 1, 1, 1, 1, 1, 1, 1, 1, 1, 1, 1, 1, 0, 1, 1, 1, 1, 1, 1, 1, 1, 1, 1, 1, 1, 1, 1, 1, 1, 1, 1, 1, 1, 1, 1, 1, 1, 1, 1, 1, 1, 1, 1, 1, 1, 1, 1, 1, 1, 1, 1, 1, 1, 1, 1, 1, 1, 1, 1, 1, 1, 1, 1, 1, 1, 1, 1, 1, 1, 2, 2, 2, 2, 2, 2, 2, 2, 2, 2, 2, 2, 1, 1, 1, 1, 1, 1, 1, 1, 1, 1, 1, 1, 1, 1, 1, 1, 1, 1, 1, 1, 1, 1, 1, 0, 1, 0, 1, 1, 1, 0, 1, 1, 1, 1, 1, 1, 1, 1, 1, 1, 1, 0, 1, 1, 1, 1, 1, 1, 1, 1, 1, 1, 1, 1, 1, 1, 1, 1, 1, 1, 0, 1, 1, 1, 1, 1, 1, 0, 0, 0, 1, 1, 1, 1, 0, 1, 1, 0, 0, 1, 1, 1, 1, 0, 1, 1, 0, 1, 0, 1, 1, 1, 1, 1, 1, 1, 1, 1, 1, 0, 1, 0, 0, 1, 1, 0, 0, 0, 0, 1, 1, 0, 0, 1, 1, 1, 1, 1, 1, 0, 1, 1, 1, 1, 1, 0, 1, 1, 1, 0, 0, 1, 1, 0, 1, 0, 1, 0, 1, 1, 0, 0, 0, 0, 0, 0, 0, 0, 0, 0, 0, 0, 0, 1, 1, 0, 1, 1, 1, 1, 1, 1, 1, 1, 1, 0, 0, 1, 1, 0, 1, 1, 1, 1, 0, 0, 0, 0, 0, 0, 0, 0, 0, 1, 0, 0, 0, 0, 0, 0, 0, 0, 0, 0, 0, 0, 0, 0, 0, 0, 0, 0, 0, 0, 0, 0, 0, 0, 0, 0, 0, 0, 0, 0, 0, 0, 0, 0, 0, 0, 0, 0, 0, 0, 0, 0, 0, 0, 0, 0, 0, 0, 0, 0, 0])
_uv = me_cube_053.uv_layers.new(name='UVMap')
_uv.uv.foreach_set('vector', [0.5417, 0.1667, 0.625, 0.1667, 0.625, 0.25, 0.5417, 0.25, 0.5417, 0.6667, 0.625, 0.6667, 0.625, 0.75, 0.5417, 0.75, 0.7917, 0.6667, 0.875, 0.6667, 0.875, 0.75, 0.7917, 0.75, 0.875, 0.5833, 0.7917, 0.5833, 0.625, 0.3333, 0.625, 0.25, 0.5417, 0.08333, 0.625, 0.08333, 0.625, 0.1667, 0.5417, 0.1667, 0.375, 0.08333, 0.4583, 0.08333, 0.4583, 0.1667, 0.375, 0.1667, 0.4583, 0.08333, 0.5417, 0.08333, 0.5417, 0.1667, 0.4583, 0.1667, 0.375, 0.0, 0.4583, 0.0, 0.4583, 0.08333, 0.375, 0.08333, 0.4583, 0.0, 0.5417, 0.0, 0.5417, 0.08333, 0.4583, 0.08333, 0.375, 0.5, 0.4583, 0.5, 0.4583, 0.5833, 0.375, 0.5833, 0.4583, 0.5, 0.5417, 0.5, 0.5417, 0.5833, 0.4583, 0.5833, 0.375, 0.9167, 0.4583, 0.9167, 0.4583, 1.0, 0.375, 1.0, 0.4583, 0.9167, 0.5, 0.9167, 0.5417, 0.9167, 0.5417, 1.0, 0.4583, 1.0, 0.375, 0.6667, 0.4583, 0.6667, 0.4583, 0.75, 0.375, 0.75, 0.4583, 0.6667, 0.5417, 0.6667, 0.5417, 0.75, 0.4583, 0.75, 0.375, 0.1667, 0.4583, 0.1667, 0.4583, 0.25, 0.375, 0.25, 0.4583, 0.1667, 0.5417, 0.1667, 0.5417, 0.25, 0.4583, 0.25, 0.4583, 0.4167, 0.5417, 0.4167, 0.5417, 0.5, 0.4583, 0.5, 0.375, 0.4167, 0.4583, 0.4167, 0.4583, 0.5, 0.375, 0.5, 0.2917, 0.6667, 0.375, 0.6667, 0.375, 0.75, 0.2917, 0.75, 0.5417, 0.4167, 0.625, 0.4167, 0.625, 0.5, 0.5417, 0.5, 0.5417, 0.25, 0.625, 0.25, 0.625, 0.3333, 0.5417, 0.3333, 0.5417, 0.3333, 0.625, 0.3333, 0.625, 0.4167, 0.5417, 0.4167, 0.125, 0.6667, 0.2083, 0.6667, 0.2083, 0.75, 0.125, 0.75, 0.2083, 0.6667, 0.2917, 0.6667, 0.2917, 0.75, 0.2083, 0.75, 0.125, 0.5, 0.2083, 0.5, 0.2083, 0.5833, 0.125, 0.5833, 0.375, 0.25, 0.4583, 0.25, 0.4583, 0.3333, 0.375, 0.3333, 0.375, 0.3333, 0.4583, 0.3333, 0.4583, 0.4167, 0.375, 0.4167, 0.4583, 0.25, 0.5417, 0.25, 0.5417, 0.3333, 0.4583, 0.3333, 0.4583, 0.3333, 0.5417, 0.3333, 0.5417, 0.4167, 0.4583, 0.4167, 0.4583, 0.75, 0.5417, 0.75, 0.5417, 0.8333, 0.5, 0.8333, 0.4583, 0.8333, 0.5, 0.8333, 0.5417, 0.8333, 0.5417, 0.9167, 0.5, 0.9167, 0.5, 0.8889, 0.5, 0.8611, 0.375, 0.75, 0.4583, 0.75, 0.4583, 0.8333, 0.375, 0.8333, 0.375, 0.8333, 0.4583, 0.8333, 0.4583, 0.8611, 0.4583, 0.8889, 0.4583, 0.9167, 0.375, 0.9167, 0.625, 0.5, 0.7083, 0.5, 0.7083, 0.5833, 0.625, 0.5833, 0.7083, 0.5, 0.7917, 0.5, 0.7917, 0.5833, 0.7083, 0.5833, 0.625, 0.6667, 0.7083, 0.6667, 0.7083, 0.75, 0.625, 0.75, 0.7083, 0.6667, 0.7917, 0.6667, 0.7917, 0.75, 0.7083, 0.75, 0.5417, 0.75, 0.625, 0.75, 0.625, 0.8333, 0.5417, 0.8333, 0.875, 0.6667, 0.7917, 0.6667, 0.7917, 0.5833, 0.875, 0.5833, 0.5417, 0.5833, 0.625, 0.5833, 0.625, 0.6667, 0.5417, 0.6667, 0.375, 0.5833, 0.4583, 0.5833, 0.4583, 0.6667, 0.375, 0.6667, 0.4583, 0.5833, 0.5417, 0.5833, 0.5417, 0.6667, 0.4583, 0.6667, 0.125, 0.5833, 0.2083, 0.5833, 0.2083, 0.6667, 0.125, 0.6667, 0.625, 0.5833, 0.7083, 0.5833, 0.7083, 0.6667, 0.625, 0.6667, 0.5417, 0.9167, 0.7917, 0.75, 0.875, 0.75, 0.5417, 0.0, 0.5, 0.5, 0.5, 0.4861, 0.5, 0.4722, 0.5, 0.4583, 0.5417, 0.08333, 0.5417, 0.08333, 0.4583, 0.5833, 0.4583, 0.6667, 0.5, 0.375, 0.5417, 0.08333, 0.5417, 0.08333, 0.5417, 0.08333, 0.5417, 0.08333, 0.5417, 0.08333, 0.5417, 0.08333, 0.5417, 0.08333, 0.625, 0.5, 0.625, 0.5833, 0.5417, 0.5833, 0.5417, 0.5, 0.7917, 0.6667, 0.7083, 0.6667, 0.7083, 0.5833, 0.7917, 0.5833, 0.375, 0.3333, 0.375, 0.3333, 0.375, 0.4167, 0.375, 0.4167, 0.5417, 0.08333, 0.375, 0.3333, 0.375, 0.4167, 0.5417, 0.08333, 0.375, 0.6667, 0.2917, 0.6667, 0.375, 0.4167, 0.375, 0.5833, 0.4583, 0.6667, 0.4583, 0.5833, 0.4583, 0.5833, 0.4583, 0.6667, 0.5417, 0.9167, 0.5417, 0.8333, 0.7083, 0.75, 0.7917, 0.75, 0.5417, 0.08333, 0.5417, 0.0, 0.875, 0.75, 0.875, 0.6667, 0.375, 0.4167, 0.375, 0.5, 0.375, 0.5833, 0.375, 0.4167, 0.4583, 0.8889, 0.5, 0.8889, 0.5, 0.9167, 0.4583, 0.9167, 0.4583, 0.8333, 0.5, 0.8333, 0.5, 0.8611, 0.4583, 0.8611, 0.5, 0.4861, 0.5, 0.4722, 0.5, 0.8611, 0.5, 0.8889, 0.4583, 0.8611, 0.5, 0.4722, 0.5, 0.4583, 0.4583, 0.8333, 0.4583, 0.9167, 0.5, 0.5, 0.5, 0.4861, 0.4583, 0.8889, 0.4583, 0.8889, 0.5, 0.4861, 0.5, 0.8889, 0.4583, 0.8889, 0.5, 0.4722, 0.4583, 0.8611, 0.4583, 0.8611, 0.5, 0.8611, 0.4583, 0.4722, 0.4583, 0.2778, 0.4583, 0.8889, 0.4583, 0.8611, 0.375, 0.0, 0.5, 0.0, 0.625, 0.0, 0.625, 0.25, 0.5, 0.25, 0.375, 0.25, 0.5, 0.4167, 0.5625, 0.4167, 0.625, 0.4167, 0.625, 0.5, 0.5, 0.5, 0.375, 0.5, 0.5, 0.5, 0.625, 0.5, 0.625, 0.75, 0.5, 0.75, 0.375, 0.75, 0.5, 0.9167, 0.5625, 0.9167, 0.625, 0.9167, 0.625, 1.0, 0.5, 1.0, 0.125, 0.5, 0.375, 0.5, 0.375, 0.75, 0.125, 0.75, 0.625, 0.5, 0.7083, 0.5, 0.7917, 0.5, 0.875, 0.5, 0.875, 0.75, 0.7917, 0.75, 0.7083, 0.75, 0.625, 0.75, 0.375, 0.75, 0.5, 0.75, 0.5, 0.8333, 0.5, 0.9167, 0.5, 1.0, 0.375, 1.0, 0.375, 0.25, 0.5, 0.25, 0.5, 0.3333, 0.5, 0.4167, 0.5, 0.5, 0.375, 0.5, 0.5, 0.75, 0.625, 0.75, 0.625, 0.8333, 0.5625, 0.8333, 0.5, 0.8333, 0.5625, 0.8333, 0.625, 0.8333, 0.625, 0.9167, 0.5625, 0.9167, 0.5, 0.25, 0.625, 0.25, 0.625, 0.3333, 0.5625, 0.3333, 0.5, 0.3333, 0.5625, 0.3333, 0.625, 0.3333, 0.625, 0.4167, 0.5625, 0.4167, 0.5625, 0.3333, 0.5625, 0.4167, 0.5625, 0.8333, 0.5625, 0.9167, 0.5, 0.3333, 0.5625, 0.3333, 0.5625, 0.9167, 0.5, 0.9167, 0.5625, 0.4167, 0.5, 0.4167, 0.5, 0.8333, 0.5625, 0.8333, 0.5, 0.4167, 0.5, 0.3333, 0.5, 0.9167, 0.5, 0.8333, 0.375, 0.0, 0.5, 0.0, 0.625, 0.0, 0.625, 0.25, 0.5, 0.25, 0.375, 0.25, 0.5, 0.4167, 0.5625, 0.4167, 0.625, 0.4167, 0.625, 0.5, 0.5, 0.5, 0.375, 0.5, 0.5, 0.5, 0.625, 0.5, 0.625, 0.75, 0.5, 0.75, 0.375, 0.75, 0.5, 0.9167, 0.5625, 0.9167, 0.625, 0.9167, 0.625, 1.0, 0.5, 1.0, 0.125, 0.5, 0.375, 0.5, 0.375, 0.75, 0.125, 0.75, 0.625, 0.5, 0.7083, 0.5, 0.7917, 0.5, 0.875, 0.5, 0.875, 0.75, 0.7917, 0.75, 0.7083, 0.75, 0.625, 0.75, 0.375, 0.75, 0.5, 0.75, 0.5, 0.8333, 0.5, 0.9167, 0.5, 1.0, 0.375, 1.0, 0.375, 0.25, 0.5, 0.25, 0.5, 0.3333, 0.5, 0.4167, 0.5, 0.5, 0.375, 0.5, 0.5, 0.75, 0.625, 0.75, 0.625, 0.8333, 0.5625, 0.8333, 0.5, 0.8333, 0.5625, 0.8333, 0.625, 0.8333, 0.625, 0.9167, 0.5625, 0.9167, 0.5, 0.25, 0.625, 0.25, 0.625, 0.3333, 0.5625, 0.3333, 0.5, 0.3333, 0.5625, 0.3333, 0.625, 0.3333, 0.625, 0.4167, 0.5625, 0.4167, 0.5625, 0.3333, 0.5625, 0.4167, 0.5625, 0.8333, 0.5625, 0.9167, 0.5, 0.3333, 0.5625, 0.3333, 0.5625, 0.9167, 0.5, 0.9167, 0.5625, 0.4167, 0.5, 0.4167, 0.5, 0.8333, 0.5625, 0.8333, 0.5, 0.4167, 0.5, 0.3333, 0.5, 0.9167, 0.5, 0.8333, 0.0, 0.0, 0.0, 0.0, 0.4583, 0.125, 0.5, 0.125, 0.4583, 0.9167, 0.5, 0.5, 0.5417, 0.08333, 0.5417, 0.08333, 0.4583, 0.8333, 0.4583, 0.5833, 0.4583, 0.6667, 0.5417, 0.08333, 0.5417, 0.08333, 0.4583, 0.08333, 0.4583, 0.6667, 0.4583, 0.5833, 0.4583, 0.1667, 0.4583, 0.1597, 0.4583, 0.1528, 0.4583, 0.1458, 0.4583, 0.1354, 0.4583, 0.125, 0.4583, 0.1042, 0.4583, 0.4167, 0.5417, 0.08333, 0.5417, 0.08333, 0.5417, 0.08333, 0.5417, 0.08333, 0.5417, 0.08333, 0.5324, 0.1111, 0.5231, 0.1389, 0.5139, 0.1667, 0.4861, 0.25, 0.4583, 0.3333, 0.5, 0.1042, 0.5417, 0.08333, 0.5417, 0.08333, 0.5, 0.08333, 0.5, 0.09375, 0.5, 0.08333, 0.5417, 0.08333, 0.5417, 0.125, 0.5, 0.125, 0.5, 0.1042, 0.4583, 0.1042, 0.5, 0.1042, 0.5, 0.125, 0.4583, 0.125, 0.4583, 0.1042, 0.5, 0.09375, 0.5, 0.1042, 0.4583, 0.1042, 0.4583, 0.08333, 0.4583, 0.1042, 0.4583, 0.1042, 0.4583, 0.1042, 0.4583, 0.125, 0.5, 0.1042, 0.5, 0.09375, 0.4583, 0.1042, 0.5, 0.09375, 0.5, 0.08333, 0.5, 0.08333, 0.5, 0.1042, 0.5, 0.5, 0.4583, 0.9167, 0.4583, 0.1042, 0.5, 0.08333, 0.4583, 0.9167, 0.4583, 0.8333, 0.5417, 0.08333, 0.5417, 0.08333, 0.5, 0.5, 0.4583, 0.08333, 0.4583, 0.6667, 0.4583, 0.5833, 0.4583, 0.1667, 0.4583, 0.1597, 0.4583, 0.1528, 0.4583, 0.1458, 0.4583, 0.125, 0.4583, 0.1042, 0.0, 0.0, 0.0, 0.0, 0.0, 0.0, 0.0, 0.0, 0.5, 0.1042, 0.5417, 0.08333, 0.5417, 0.08333, 0.5, 0.08333, 0.5, 0.09375, 0.4583, 0.1042, 0.5, 0.09375, 0.5, 0.1042, 0.4583, 0.1042, 0.4583, 0.1458, 0.5, 0.1146, 0.5208, 0.09896, 0.5312, 0.09115, 0.5417, 0.08333, 0.5417, 0.08333, 0.5, 0.1042, 0.4583, 0.125, 0.4583, 0.08333, 0.4583, 0.1042, 0.4583, 0.1042, 0.4583, 0.1042, 0.4583, 0.125, 0.5, 0.1042, 0.5, 0.09375, 0.4583, 0.1042, 0.5, 0.09375, 0.5, 0.08333, 0.5, 0.08333, 0.5, 0.1042, 0.5, 0.5, 0.4583, 0.9167, 0.4583, 0.1042, 0.5, 0.08333, 0.4583, 0.5833, 0.4583, 0.6667, 0.5417, 0.08333, 0.5417, 0.08333, 0.4583, 0.08333, 0.4583, 0.2778, 0.4583, 0.4722, 0.4583, 0.6667, 0.4583, 0.5833, 0.4583, 0.1667, 0.0, 0.0, 0.0, 0.0, 0.0, 0.0, 0.0, 0.0, 0.0, 0.0, 0.0, 0.0, 0.0, 0.0, 0.0, 0.0, 0.4583, 0.1389, 0.4583, 0.1389, 0.0, 0.0, 0.0, 0.0, 0.0, 0.0, 0.0, 0.0, 0.0, 0.0, 0.0, 0.0, 0.0, 0.0, 0.0, 0.0, 0.0, 0.0, 0.0, 0.0, 0.0, 0.0, 0.0, 0.0, 0.0, 0.0, 0.0, 0.0, 0.0, 0.0, 0.0, 0.0, 0.0, 0.0, 0.0, 0.0, 0.0, 0.0, 0.0, 0.0, 0.0, 0.0, 0.0, 0.0, 0.4583, 0.4722, 0.4583, 0.2778, 0.4583, 0.2778, 0.4583, 0.4722, 0.0, 0.0, 0.0, 0.0, 0.0, 0.0, 0.0, 0.0, 0.0, 0.0, 0.0, 0.0, 0.0, 0.0, 0.0, 0.0, 0.4583, 0.1667, 0.4583, 0.1389, 0.4583, 0.1389, 0.4583, 0.1667, 0.0, 0.0, 0.0, 0.0, 0.0, 0.0, 0.0, 0.0, 0.0, 0.0, 0.0, 0.0, 0.0, 0.0, 0.0, 0.0, 0.0, 0.0, 0.0, 0.0, 0.0, 0.0, 0.0, 0.0, 0.0, 0.0, 0.0, 0.0, 0.0, 0.0, 0.0, 0.0, 0.0, 0.0, 0.0, 0.0, 0.0, 0.0, 0.0, 0.0, 0.0, 0.0, 0.0, 0.0, 0.0, 0.0, 0.0, 0.0, 0.0, 0.0, 0.0, 0.0, 0.0, 0.0, 0.0, 0.0, 0.4583, 0.1389, 0.4583, 0.1389, 0.4583, 0.1389, 0.4583, 0.1389, 0.0, 0.0, 0.0, 0.0, 0.0, 0.0, 0.0, 0.0, 0.4583, 0.1389, 0.4583, 0.1389, 0.4583, 0.1389, 0.4583, 0.1389, 0.0, 0.0, 0.0, 0.0, 0.0, 0.0, 0.0, 0.0, 0.0, 0.0, 0.0, 0.0, 0.0, 0.0, 0.0, 0.0, 0.0, 0.0, 0.0, 0.0, 0.0, 0.0, 0.0, 0.0, 0.0, 0.0, 0.0, 0.0, 0.0, 0.0, 0.0, 0.0, 0.0, 0.0, 0.0, 0.0, 0.0, 0.0, 0.0, 0.0, 0.0, 0.0, 0.0, 0.0, 0.0, 0.0, 0.0, 0.0, 0.0, 0.0, 0.0, 0.0, 0.0, 0.0, 0.0, 0.0, 0.0, 0.0, 0.0, 0.0, 0.0, 0.0, 0.0, 0.0, 0.0, 0.0, 0.0, 0.0, 0.0, 0.0, 0.0, 0.0, 0.0, 0.0, 0.0, 0.0, 0.0, 0.0, 0.0, 0.0, 0.0, 0.0, 0.0, 0.0, 0.0, 0.0, 0.0, 0.0, 0.0, 0.0, 0.0, 0.0, 0.0, 0.0, 0.0, 0.0, 0.0, 0.0, 0.4583, 0.4722, 0.4583, 0.4722, 0.4583, 0.4722, 0.4583, 0.4722, 0.4583, 0.1389, 0.4583, 0.1389, 0.4583, 0.1389, 0.4583, 0.1389, 0.4583, 0.4722, 0.4583, 0.2778, 0.4583, 0.2778, 0.4583, 0.4722, 0.4583, 0.4722, 0.4583, 0.4722, 0.4583, 0.2778, 0.4583, 0.2778, 0.0, 0.0, 0.0, 0.0, 0.0, 0.0, 0.0, 0.0, 0.0, 0.0, 0.0, 0.0, 0.0, 0.0, 0.0, 0.0, 0.0, 0.0, 0.0, 0.0, 0.0, 0.0, 0.0, 0.0, 0.0, 0.0, 0.0, 0.0, 0.0, 0.0, 0.0, 0.0, 0.0, 0.0, 0.0, 0.0, 0.0, 0.0, 0.0, 0.0, 0.0, 0.0, 0.0, 0.0, 0.0, 0.0, 0.0, 0.0, 0.4583, 0.1389, 0.4583, 0.1389, 0.4583, 0.1389, 0.4583, 0.1389, 0.0, 0.0, 0.0, 0.0, 0.0, 0.0, 0.0, 0.0, 0.0, 0.0, 0.0, 0.0, 0.0, 0.0, 0.0, 0.0, 0.0, 0.0, 0.0, 0.0, 0.0, 0.0, 0.0, 0.0, 0.375, 0.0, 0.625, 0.0, 0.625, 0.25, 0.375, 0.25, 0.375, 0.25, 0.625, 0.25, 0.625, 0.5, 0.375, 0.5, 0.375, 0.5, 0.625, 0.5, 0.625, 0.75, 0.375, 0.75, 0.375, 0.75, 0.625, 0.75, 0.625, 1.0, 0.375, 1.0, 0.125, 0.5, 0.375, 0.5, 0.375, 0.75, 0.125, 0.75, 0.625, 0.5, 0.875, 0.5, 0.875, 0.75, 0.625, 0.75, 0.375, 0.0, 0.625, 0.0, 0.625, 0.25, 0.375, 0.25, 0.375, 0.25, 0.625, 0.25, 0.625, 0.5, 0.375, 0.5, 0.375, 0.5, 0.625, 0.5, 0.625, 0.75, 0.375, 0.75, 0.375, 0.75, 0.625, 0.75, 0.625, 1.0, 0.375, 1.0, 0.125, 0.5, 0.375, 0.5, 0.375, 0.75, 0.125, 0.75, 0.625, 0.5, 0.875, 0.5, 0.875, 0.75, 0.625, 0.75, 0.0, 0.0, 0.0, 0.0, 0.0, 0.0, 0.0, 0.0, 0.0, 0.0, 0.0, 0.0, 0.5, 0.125, 0.5417, 0.125, 0.4583, 0.125, 0.4583, 0.1354, 0.4583, 0.1458, 0.4722, 0.1354, 0.4861, 0.125, 0.5, 0.1146, 0.5139, 0.1042, 0.5174, 0.1016, 0.5208, 0.09896, 0.5243, 0.09635, 0.5278, 0.09375, 0.5312, 0.09115, 0.5347, 0.08854, 0.5382, 0.08594, 0.5417, 0.08333, 0.5417, 0.08333, 0.5417, 0.08333, 0.5, 0.1042, 0.4861, 0.1296, 0.4861, 0.125, 0.4722, 0.1354, 0.4583, 0.1458, 0.4583, 0.1528, 0.4861, 0.1389, 0.4861, 0.1343, 0.4583, 0.1597, 0.4583, 0.1667, 0.5139, 0.1111, 0.5046, 0.1188, 0.4954, 0.1265, 0.4861, 0.1343, 0.4861, 0.1389, 0.5139, 0.1065, 0.5139, 0.1042, 0.5, 0.1146, 0.4861, 0.125, 0.0, 0.0, 0.0, 0.0, 0.0, 0.0, 0.0, 0.0, 0.0, 0.0, 0.0, 0.0, 0.0, 0.0, 0.0, 0.0, 0.0, 0.0, 0.0, 0.0, 0.4861, 0.1296, 0.4583, 0.1528, 0.0, 0.0, 0.4583, 0.1528, 0.4583, 0.1597, 0.0, 0.0, 0.5417, 0.08333, 0.5417, 0.08333, 0.5208, 0.1003, 0.5208, 0.1016, 0.4583, 0.1528, 0.5, 0.1181, 0.5, 0.1146, 0.4583, 0.1458, 0.4583, 0.1667, 0.5, 0.125, 0.5, 0.1215, 0.4583, 0.1597, 0.0, 0.0, 0.0, 0.0, 0.5, 0.1215, 0.5, 0.1181, 0.0, 0.0, 0.0, 0.0, 0.0, 0.0, 0.0, 0.0, 0.0, 0.0, 0.0, 0.0, 0.0, 0.0, 0.0, 0.0, 0.0, 0.0, 0.0, 0.0, 0.0, 0.0, 0.0, 0.0, 0.0, 0.0, 0.0, 0.0, 0.0, 0.0, 0.0, 0.0, 0.5, 0.1181, 0.4583, 0.1528, 0.0, 0.0, 0.0, 0.0, 0.4583, 0.1597, 0.5, 0.1215, 0.0, 0.0, 0.0, 0.0, 0.4583, 0.1528, 0.4583, 0.1597, 0.0, 0.0, 0.0, 0.0, 0.0, 0.0, 0.0, 0.0, 0.4583, 0.4722, 0.4583, 0.4722, 0.4583, 0.2778, 0.4583, 0.2778, 0.0, 0.0, 0.0, 0.0, 0.0, 0.0, 0.0, 0.0, 0.4583, 0.4722, 0.4583, 0.4722, 0.4583, 0.4722, 0.4583, 0.4722, 0.0, 0.0, 0.0, 0.0, 0.0, 0.0, 0.0, 0.0, 0.4583, 0.4722, 0.4583, 0.2778, 0.4583, 0.2778, 0.4583, 0.4722, 0.0, 0.0, 0.0, 0.0, 0.0, 0.0, 0.0, 0.0, 0.4583, 0.4722, 0.4583, 0.2778, 0.4583, 0.2778, 0.4583, 0.4722, 0.0, 0.0, 0.0, 0.0, 0.0, 0.0, 0.0, 0.0, 0.4583, 0.4722, 0.4583, 0.2778, 0.4583, 0.2778, 0.4583, 0.4722, 0.0, 0.0, 0.0, 0.0, 0.0, 0.0, 0.0, 0.0, 0.0, 0.0, 0.0, 0.0, 0.0, 0.0, 0.0, 0.0, 0.0, 0.0, 0.0, 0.0, 0.0, 0.0, 0.0, 0.0, 0.4583, 0.4722, 0.4583, 0.4722, 0.4583, 0.4722, 0.4583, 0.4722, 0.0, 0.0, 0.0, 0.0, 0.0, 0.0, 0.0, 0.0, 0.0, 0.0, 0.0, 0.0, 0.0, 0.0, 0.0, 0.0, 0.0, 0.0, 0.0, 0.0, 0.0, 0.0, 0.0, 0.0, 0.4583, 0.4722, 0.4583, 0.4722, 0.4583, 0.4722, 0.4583, 0.4722, 0.0, 0.0, 0.0, 0.0, 0.5417, 0.08333, 0.5417, 0.08333, 0.5417, 0.08333, 0.5417, 0.08333, 0.5417, 0.08333, 0.5417, 0.08333, 0.5417, 0.08333, 0.5417, 0.08333, 0.5417, 0.08333, 0.5417, 0.08333, 0.5231, 0.1019, 0.5231, 0.1013, 0.5139, 0.1103, 0.5139, 0.1111, 0.5231, 0.1013, 0.5231, 0.1008, 0.5139, 0.1096, 0.5139, 0.1103, 0.5417, 0.08333, 0.5417, 0.08333, 0.5324, 0.09234, 0.5324, 0.09259, 0.5324, 0.09259, 0.5324, 0.09234, 0.5231, 0.1013, 0.5231, 0.1019, 0.2407, 0.03704, 0.2006, 0.03086, 0.1605, 0.02469, 0.1204, 0.01852, 0.5324, 0.09208, 0.5324, 0.09234, 0.5324, 0.09234, 0.5324, 0.09208, 0.5231, 0.1008, 0.5231, 0.1013, 0.0, 0.0, 0.0, 0.0, 0.0, 0.0, 0.0, 0.0, 0.06019, 0.009259, 0.03009, 0.00463, 0.03009, 0.00463, 0.06019, 0.009259, 0.3611, 0.05556, 0.2407, 0.03704, 0.3611, 0.05556, 0.5417, 0.08333, 0.3611, 0.05556, 0.2407, 0.03704, 0.5324, 0.09234, 0.5417, 0.08333, 0.0, 0.0, 0.0, 0.0, 0.1204, 0.01852, 0.1806, 0.02778, 0.0, 0.0, 0.0, 0.0, 0.06019, 0.009259, 0.1204, 0.01852, 0.0, 0.0, 0.0, 0.0, 0.0, 0.0, 0.03009, 0.00463, 0.06019, 0.009259, 0.0, 0.0, 0.0, 0.0, 0.0, 0.0, 0.0, 0.0, 0.0, 0.0, 0.1806, 0.02778, 0.3611, 0.05556, 0.5417, 0.08333, 0.5417, 0.08333, 0.1806, 0.02778, 0.1204, 0.01852, 0.1204, 0.01852, 0.1806, 0.02778, 0.1204, 0.01852, 0.1605, 0.02469, 0.1605, 0.02469, 0.1204, 0.01852, 0.2006, 0.03086, 0.2407, 0.03704, 0.2407, 0.03704, 0.2006, 0.03086, 0.0, 0.0, 0.0, 0.0, 0.0, 0.0, 0.0, 0.0, 0.0, 0.0, 0.0, 0.0, 0.06019, 0.009259, 0.03009, 0.00463, 0.0, 0.0, 0.0, 0.0, 0.03009, 0.00463, 0.0, 0.0, 0.0, 0.0, 0.0, 0.0, 0.0, 0.0, 0.0, 0.0, 0.0, 0.0, 0.0, 0.0, 0.0, 0.0, 0.0, 0.0, 0.1605, 0.02469, 0.2006, 0.03086, 0.2006, 0.03086, 0.1605, 0.02469, 0.03009, 0.00463, 0.0, 0.0, 0.0, 0.0, 0.03009, 0.00463, 0.0, 0.0, 0.0, 0.0, 0.0, 0.0, 0.0, 0.0, 0.0, 0.0, 0.0, 0.0, 0.0, 0.0, 0.0, 0.0, 0.0, 0.0, 0.0, 0.0, 0.0, 0.0, 0.0, 0.0, 0.0, 0.0, 0.1204, 0.01852, 0.06019, 0.009259, 0.06019, 0.009259, 0.1204, 0.01852, 0.0, 0.0, 0.0, 0.0, 0.5231, 0.1008, 0.5324, 0.09208, 0.5139, 0.1096, 0.5231, 0.1008, 0.0, 0.0, 0.0, 0.0, 0.0, 0.0, 0.0, 0.0, 0.1204, 0.01852, 0.06019, 0.009259, 0.0, 0.0, 0.0, 0.0, 0.0, 0.0, 0.0, 0.0, 0.0, 0.0, 0.0, 0.0, 0.0, 0.0, 0.0, 0.0, 0.5, 0.125, 0.5208, 0.1042, 0.5208, 0.1036, 0.5208, 0.1031, 0.5208, 0.1026, 0.5208, 0.1023, 0.5208, 0.1021, 0.5208, 0.1016, 0.5208, 0.1003, 0.5208, 0.09896, 0.5, 0.1146, 0.5, 0.1181, 0.5, 0.1215, 0.0, 0.0, 0.0, 0.0, 0.0, 0.0, 0.0, 0.0, 0.0, 0.0, 0.0, 0.0, 0.0, 0.0, 0.0, 0.0, 0.0, 0.0, 0.0, 0.0, 0.0, 0.0, 0.0, 0.0, 0.0, 0.0, 0.0, 0.0, 0.1204, 0.01852, 0.1204, 0.01852, 0.0, 0.0, 0.0, 0.0, 0.5324, 0.09208, 0.1204, 0.01852, 0.0, 0.0, 0.0, 0.0, 0.5417, 0.08333, 0.5417, 0.08333, 0.5347, 0.08854, 0.5312, 0.09115, 0.5278, 0.09375, 0.0, 0.0, 0.0, 0.0, 0.5347, 0.08854, 0.0, 0.0, 0.5417, 0.08333, 0.5417, 0.08333, 0.5382, 0.08594, 0.0, 0.0, 0.5278, 0.09375, 0.4861, 0.125, 0.5139, 0.1065, 0.5417, 0.08333, 0.5417, 0.08333, 0.0, 0.0, 0.0, 0.0, 0.0, 0.0, 0.0, 0.0, 0.0, 0.0, 0.0, 0.0, 0.0, 0.0, 0.0, 0.0, 0.0, 0.0, 0.0, 0.0, 0.0, 0.0, 0.0, 0.0, 0.0, 0.0, 0.0, 0.0, 0.0, 0.0, 0.0, 0.0, 0.0, 0.0, 0.0, 0.0, 0.0, 0.0, 0.0, 0.0, 0.0, 0.0, 0.0, 0.0, 0.0, 0.0, 0.0, 0.0, 0.0, 0.0, 0.0, 0.0, 0.0, 0.0, 0.0, 0.0, 0.0, 0.0, 0.0, 0.0, 0.0, 0.0, 0.0, 0.0, 0.0, 0.0, 0.0, 0.0, 0.0, 0.0, 0.0, 0.0, 0.0, 0.0, 0.0, 0.0, 0.0, 0.0, 0.0, 0.0, 0.0, 0.0, 0.1204, 0.01852, 0.0, 0.0, 0.0, 0.0, 0.1204, 0.01852, 0.1605, 0.02469, 0.0, 0.0, 0.0, 0.0, 0.1605, 0.02469, 0.2006, 0.03086, 0.0, 0.0, 0.0, 0.0, 0.2006, 0.03086, 0.2407, 0.03704, 0.0, 0.0, 0.0, 0.0, 0.0, 0.0, 0.0, 0.0, 0.0, 0.0, 0.0, 0.0, 0.1806, 0.02778, 0.1204, 0.01852, 0.0, 0.0, 0.0, 0.0, 0.0, 0.0, 0.0, 0.0, 0.0, 0.0, 0.0, 0.0, 0.0, 0.0, 0.0, 0.0, 0.0, 0.0, 0.0, 0.0, 0.0, 0.0, 0.0, 0.0, 0.0, 0.0, 0.0, 0.0, 0.0, 0.0, 0.0, 0.0, 0.0, 0.0, 0.0, 0.0, 0.0, 0.0, 0.0, 0.0, 0.0, 0.0, 0.0, 0.0, 0.0, 0.0, 0.0, 0.0, 0.0, 0.0, 0.0, 0.0, 0.0, 0.0, 0.0, 0.0, 0.0, 0.0, 0.0, 0.0, 0.0, 0.0, 0.0, 0.0, 0.0, 0.0, 0.0, 0.0, 0.0, 0.0, 0.5417, 0.08333, 0.5417, 0.08333, 0.0, 0.0, 0.0, 0.0, 0.0, 0.0, 0.0, 0.0, 0.0, 0.0, 0.0, 0.0, 0.0, 0.0, 0.0, 0.0, 0.0, 0.0, 0.0, 0.0, 0.0, 0.0, 0.0, 0.0, 0.0, 0.0, 0.0, 0.0, 0.0, 0.0, 0.5208, 0.1016, 0.5417, 0.08333, 0.5208, 0.1021, 0.5208, 0.1023, 0.0, 0.0, 0.0, 0.0, 0.5208, 0.1023, 0.5208, 0.1026, 0.0, 0.0, 0.0, 0.0, 0.5208, 0.1026, 0.5208, 0.1031, 0.0, 0.0, 0.0, 0.0, 0.5208, 0.09896, 0.5417, 0.08333, 0.5417, 0.08333, 0.5208, 0.1003, 0.5417, 0.08333, 0.5417, 0.08333, 0.0, 0.0, 0.0, 0.0, 0.5417, 0.08333, 0.5208, 0.1042, 0.5208, 0.1036, 0.5417, 0.08333, 0.5417, 0.08333, 0.5417, 0.08333, 0.0, 0.0, 0.0, 0.0, 0.0, 0.0, 0.0, 0.0, 0.5417, 0.08333, 0.5208, 0.1036, 0.5208, 0.1031, 0.5208, 0.1036, 0.0, 0.0, 0.0, 0.0, 0.5208, 0.1016, 0.5208, 0.1021, 0.0, 0.0, 0.0, 0.0, 0.5417, 0.08333, 0.5417, 0.08333, 0.0, 0.0, 0.0, 0.0, 0.4583, 0.4167, 0.5, 0.25, 0.5208, 0.1458, 0.5, 0.2083, 0.4583, 0.3333, 0.5208, 0.1458, 0.5208, 0.1458, 0.5, 0.25, 0.5, 0.25, 0.5208, 0.1458, 0.5208, 0.1458, 0.5, 0.25, 0.5, 0.25, 0.0, 0.0, 0.0, 0.0, 0.0, 0.0, 0.0, 0.0, 0.0, 0.0, 0.0, 0.0, 0.0, 0.0, 0.0, 0.0, 0.5208, 0.1458, 0.5208, 0.1458, 0.5, 0.25, 0.5, 0.25, 0.5208, 0.1458, 0.5208, 0.1458, 0.5, 0.25, 0.5, 0.25, 0.0, 0.0, 0.0, 0.0, 0.0, 0.0, 0.0, 0.0, 0.5208, 0.1458, 0.5208, 0.1458, 0.5, 0.25, 0.5, 0.25, 0.0, 0.0, 0.0, 0.0, 0.0, 0.0, 0.0, 0.0, 0.5, 0.25, 0.5417, 0.08333, 0.5417, 0.08333, 0.5208, 0.1458, 0.0, 0.0, 0.0, 0.0, 0.0, 0.0, 0.0, 0.0, 0.5208, 0.1458, 0.5, 0.25, 0.5, 0.25, 0.5208, 0.1458, 0.5417, 0.08333, 0.5208, 0.1042, 0.5208, 0.1042, 0.5417, 0.08333, 0.4583, 0.6667, 0.4583, 0.1146, 0.4583, 0.1042, 0.4583, 0.2917, 0.4583, 0.4792, 0.4583, 0.6667, 0.4583, 0.5833, 0.4583, 0.1146, 0.5, 0.25, 0.4583, 0.1042, 0.4583, 0.1146, 0.5, 0.25, 0.4583, 0.5833, 0.4583, 0.125, 0.4583, 0.1146, 0.4583, 0.4167, 0.4583, 0.1562, 0.4583, 0.1458, 0.4583, 0.4167, 0.4583, 0.1667, 0.4583, 0.1562, 0.4583, 0.5833, 0.4583, 0.1458, 0.4583, 0.1354, 0.4583, 0.5833, 0.4583, 0.1354, 0.4583, 0.125, 0.5, 0.25, 0.4583, 0.1146, 0.4583, 0.125, 0.5, 0.25, 0.5, 0.25, 0.4583, 0.125, 0.4583, 0.1354, 0.5, 0.25, 0.5, 0.25, 0.4583, 0.1354, 0.4583, 0.1458, 0.5, 0.25, 0.5, 0.25, 0.4583, 0.1458, 0.4583, 0.1562, 0.5, 0.25, 0.5, 0.25, 0.4583, 0.1562, 0.4583, 0.1667, 0.5, 0.25, 0.4583, 0.2917, 0.4583, 0.1042, 0.0, 0.0, 0.5417, 0.08333, 0.4583, 0.4792, 0.4583, 0.2917, 0.5417, 0.08333, 0.5417, 0.08333, 0.4583, 0.08333, 0.4583, 0.08854, 0.5417, 0.08333, 0.5417, 0.08333, 0.5417, 0.08333, 0.5417, 0.08333, 0.5417, 0.08333, 0.5417, 0.08333, 0.5417, 0.08333, 0.5417, 0.08333, 0.5417, 0.08333, 0.5417, 0.08333, 0.5417, 0.08333, 0.5417, 0.08333, 0.5417, 0.08333, 0.5417, 0.08333, 0.5417, 0.08333, 0.5417, 0.08333, 0.5417, 0.08333, 0.5417, 0.08333, 0.5417, 0.08333, 0.5417, 0.08333, 0.5417, 0.08333, 0.5417, 0.08333, 0.5417, 0.08333, 0.5417, 0.08333, 0.5417, 0.08333, 0.5417, 0.08333, 0.5417, 0.08333, 0.5417, 0.08333, 0.5417, 0.08333, 0.5417, 0.08333, 0.5417, 0.08333, 0.5417, 0.08333, 0.5417, 0.08333, 0.5417, 0.08333, 0.5417, 0.08333, 0.5417, 0.08333, 0.5417, 0.08333, 0.5417, 0.08333, 0.5417, 0.08333, 0.5417, 0.08333, 0.5417, 0.08333, 0.5417, 0.08333, 0.5417, 0.08333, 0.5417, 0.08333, 0.5417, 0.08333, 0.5417, 0.08333, 0.5417, 0.08333, 0.5417, 0.08333, 0.5417, 0.08333, 0.5417, 0.08333, 0.5417, 0.08333, 0.5417, 0.08333, 0.5417, 0.08333, 0.5417, 0.08333, 0.5417, 0.08333, 0.5417, 0.08333, 0.5417, 0.08333, 0.5417, 0.08333, 0.5417, 0.08333, 0.5417, 0.08333, 0.5417, 0.08333, 0.5417, 0.08333, 0.5417, 0.08333, 0.5417, 0.08333, 0.5417, 0.08333, 0.5417, 0.08333, 0.5417, 0.08333, 0.5417, 0.08333, 0.5417, 0.08333, 0.4583, 0.5833, 0.5417, 0.08333, 0.5417, 0.08333, 0.0, 0.0, 0.0, 0.0, 0.0, 0.0, 0.0, 0.0, 0.0, 0.0, 0.0, 0.0, 0.0, 0.0, 0.0, 0.0, 0.0, 0.0, 0.0, 0.0, 0.0, 0.0, 0.0, 0.0, 0.0, 0.0, 0.0, 0.0, 0.0, 0.0, 0.0, 0.0, 0.0, 0.0, 0.0, 0.0, 0.0, 0.0, 0.0, 0.0, 0.0, 0.0, 0.0, 0.0, 0.0, 0.0, 0.0, 0.0, 0.0, 0.0, 0.0, 0.0, 0.0, 0.0, 0.0, 0.0, 0.0, 0.0, 0.0, 0.0, 0.0, 0.0, 0.0, 0.0, 0.0, 0.0, 0.0, 0.0, 0.0, 0.0, 0.0, 0.0, 0.0, 0.0, 0.4583, 0.5833, 0.5417, 0.08333, 0.5417, 0.08333, 0.4583, 0.5833, 0.375, 0.0, 0.625, 0.0, 0.625, 0.25, 0.375, 0.25, 0.375, 0.25, 0.625, 0.25, 0.625, 0.5, 0.375, 0.5, 0.375, 0.5, 0.625, 0.5, 0.625, 0.75, 0.375, 0.75, 0.375, 0.75, 0.625, 0.75, 0.625, 1.0, 0.375, 1.0, 0.125, 0.5, 0.375, 0.5, 0.375, 0.75, 0.125, 0.75, 0.625, 0.5, 0.875, 0.5, 0.875, 0.75, 0.625, 0.75, 0.375, 0.9167, 0.4583, 0.9167, 0.4583, 1.0, 0.375, 1.0, 0.4583, 0.9167, 0.5, 0.9167, 0.5417, 0.9167, 0.5417, 1.0, 0.4583, 1.0, 0.5417, 0.9167, 0.7917, 0.75, 0.875, 0.75, 0.5417, 0.0, 0.375, 0.0, 0.625, 0.0, 0.625, 0.25, 0.375, 0.25, 0.375, 0.25, 0.625, 0.25, 0.625, 0.5, 0.375, 0.5, 0.375, 0.5, 0.625, 0.5, 0.625, 0.75, 0.375, 0.75, 0.375, 0.75, 0.625, 0.75, 0.625, 1.0, 0.375, 1.0, 0.125, 0.5, 0.375, 0.5, 0.375, 0.75, 0.125, 0.75, 0.625, 0.5, 0.875, 0.5, 0.875, 0.75, 0.625, 0.75, 0.375, 0.9167, 0.4583, 0.9167, 0.4583, 1.0, 0.375, 1.0, 0.4583, 0.9167, 0.5, 0.9167, 0.5417, 0.9167, 0.5417, 1.0, 0.4583, 1.0, 0.5417, 0.9167, 0.7917, 0.75, 0.875, 0.75, 0.5417, 0.0, 0.375, 0.0, 0.625, 0.0, 0.625, 0.25, 0.375, 0.25, 0.375, 0.25, 0.625, 0.25, 0.625, 0.5, 0.375, 0.5, 0.375, 0.5, 0.625, 0.5, 0.625, 0.75, 0.375, 0.75, 0.375, 0.75, 0.625, 0.75, 0.625, 1.0, 0.375, 1.0, 0.125, 0.5, 0.375, 0.5, 0.375, 0.75, 0.125, 0.75, 0.625, 0.5, 0.875, 0.5, 0.875, 0.75, 0.625, 0.75, 0.375, 0.9167, 0.4583, 0.9167, 0.4583, 1.0, 0.375, 1.0, 0.4583, 0.9167, 0.5, 0.9167, 0.5417, 0.9167, 0.5417, 1.0, 0.4583, 1.0, 0.5417, 0.9167, 0.7917, 0.75, 0.875, 0.75, 0.5417, 0.0, 0.375, 0.0, 0.625, 0.0, 0.625, 0.25, 0.375, 0.25, 0.375, 0.25, 0.625, 0.25, 0.625, 0.5, 0.375, 0.5, 0.375, 0.5, 0.625, 0.5, 0.625, 0.75, 0.375, 0.75, 0.375, 0.75, 0.625, 0.75, 0.625, 1.0, 0.375, 1.0, 0.125, 0.5, 0.375, 0.5, 0.375, 0.75, 0.125, 0.75, 0.625, 0.5, 0.875, 0.5, 0.875, 0.75, 0.625, 0.75, 0.375, 0.9167, 0.4583, 0.9167, 0.4583, 1.0, 0.375, 1.0, 0.4583, 0.9167, 0.5, 0.9167, 0.5417, 0.9167, 0.5417, 1.0, 0.4583, 1.0, 0.5417, 0.9167, 0.7917, 0.75, 0.875, 0.75, 0.5417, 0.0, 0.375, 0.0, 0.625, 0.0, 0.625, 0.25, 0.375, 0.25, 0.375, 0.25, 0.625, 0.25, 0.625, 0.5, 0.375, 0.5, 0.375, 0.5, 0.625, 0.5, 0.625, 0.75, 0.375, 0.75, 0.375, 0.75, 0.625, 0.75, 0.625, 1.0, 0.375, 1.0, 0.125, 0.5, 0.375, 0.5, 0.375, 0.75, 0.125, 0.75, 0.625, 0.5, 0.875, 0.5, 0.875, 0.75, 0.625, 0.75, 0.375, 0.9167, 0.4583, 0.9167, 0.4583, 1.0, 0.375, 1.0, 0.4583, 0.9167, 0.5, 0.9167, 0.5417, 0.9167, 0.5417, 1.0, 0.4583, 1.0, 0.5417, 0.9167, 0.7917, 0.75, 0.875, 0.75, 0.5417, 0.0, 0.375, 0.0, 0.625, 0.0, 0.625, 0.25, 0.375, 0.25, 0.375, 0.25, 0.625, 0.25, 0.625, 0.5, 0.375, 0.5, 0.375, 0.5, 0.625, 0.5, 0.625, 0.75, 0.375, 0.75, 0.375, 0.75, 0.625, 0.75, 0.625, 1.0, 0.375, 1.0, 0.125, 0.5, 0.375, 0.5, 0.375, 0.75, 0.125, 0.75, 0.625, 0.5, 0.875, 0.5, 0.875, 0.75, 0.625, 0.75])
me_cube_053.materials.append(mat_a1_material)
me_cube_053.materials.append(mat_a1_material_001)
me_cube_053.materials.append(None)
me_cube_053.update()
me_cube_001 = bpy.data.meshes.new('Cube.001')
me_cube_001.from_pydata([(0.4099, 1.3, 1.6), (0.0, 0.0, 1.192), (-2.861e-06, 1.3, 1.6), (-2.861e-06, -4.768e-07, 1.6), (2.4, 0.0, 1.492), (0.4099, -4.768e-07, 1.6), (2.4, 1.3, 1.6), (2.4, -4.768e-07, 1.6), (0.4099, 0.0, 1.492), (0.0, 1.3, 1.192), (0.08, 1.3, 1.192), (0.4099, 1.3, 1.492), (2.4, 1.3, 1.492), (-2.861e-06, 1.5, 1.6), (0.4099, 1.5, 1.6), (2.4, 1.5, 1.6), (0.0, 1.5, 1.192), (2.4, 1.5, 1.492), (0.0, 1.5, 1.192e-07), (0.0, 1.3, 1.192e-07), (0.4099, 1.5, 1.192e-07), (0.4099, 1.3, 1.192e-07), (2.4, 1.5, 1.192e-07), (2.105, 0.0, 0.0), (0.08, 1.3, 1.192e-07), (0.4099, 1.3, 1.192), (2.4, 1.3, 1.192), (0.7398, 1.206, 1.492), (2.4, 1.206, 1.492), (0.4099, 1.198, 1.192), (0.4099, 1.198, 1.492), (2.4, 1.198, 1.492), (2.4, 1.198, 1.192), (2.4, 0.09837, 1.492), (2.4, 0.1, 1.192), (0.4099, 0.0, 1.192), (0.4099, 0.1, 1.192), (2.4, 0.0, 1.192), (0.7398, 0.1, 1.492), (2.105, 0.0, 1.192), (2.105, 1.3, 1.192e-07), (2.105, 1.3, 1.192), (2.105, 1.198, 1.192), (2.105, 0.1, 1.192), (2.4, 1.3, 1.192e-07), (2.105, 1.198, 0.0), (2.4, 1.198, 0.0), (2.4, 0.0, 0.0), (2.4, 0.1, 0.0), (2.105, 0.1, 0.0), (2.105, 0.1, 1.492), (2.105, 1.198, 1.492), (2.4, 1.5, 1.192), (0.0, 0.1, 1.192), (0.0, 0.1, 0.0), (0.0, 0.0, 0.0), (0.4099, 0.1, 0.0), (0.4099, 0.0, 0.0), (0.0, 1.198, 1.192), (0.08, 1.198, 1.192), (0.08, 1.3, 3.576e-07), (2.384e-07, 1.3, 2.384e-07), (0.4099, 1.3, 1.192e-07), (0.4099, 1.198, 1.192e-07), (2.384e-07, 1.198, 1.192e-07), (0.08, 1.198, 1.192e-07)], [], [(9, 58, 53, 1, 3, 2), (2, 3, 5, 0), (0, 5, 7, 6), (5, 3, 1, 35, 8), (6, 7, 4, 28, 12), (5, 8, 4, 7), (1, 53, 54, 55), (15, 6, 12, 17), (14, 0, 6, 15), (13, 2, 0, 14), (16, 9, 2, 13), (9, 16, 18, 19), (60, 62, 63, 65), (18, 24, 19), (21, 20, 22, 44, 40), (24, 18, 20, 21), (41, 25, 21, 40), (52, 26, 44, 22), (61, 60, 65, 64), (14, 15, 22, 20), (26, 12, 31, 32), (36, 29, 27, 38), (51, 30, 29, 42), (42, 41, 40, 45), (12, 11, 30, 51, 31), (18, 13, 14, 20), (34, 33, 4, 37), (34, 37, 47, 48), (50, 43, 36, 38), (35, 39, 37, 4, 8), (25, 41, 42, 29), (40, 44, 46, 45), (26, 32, 46, 44), (32, 42, 45, 46), (41, 26, 44, 40), (36, 43, 39, 35), (49, 48, 47, 23), (39, 43, 49, 23), (37, 39, 23, 47), (43, 34, 48, 49), (50, 33, 31, 51), (31, 32, 42, 51), (51, 50, 38, 27), (33, 34, 32, 31), (43, 50, 51, 42), (34, 43, 42, 32), (17, 12, 26, 52), (29, 36, 53, 58, 59), (54, 56, 57, 55), (36, 35, 57, 56), (53, 36, 56, 54), (35, 1, 55, 57), (59, 58, 64, 65), (10, 25, 62, 60), (9, 10, 60, 61), (29, 59, 65, 63), (25, 29, 63, 62), (58, 9, 61, 64)])
_uv = me_cube_001.uv_layers.new(name='UVMap')
_uv.uv.foreach_set('vector', [0.5, 0.0, 0.5312, 0.0, 0.5625, 0.0, 0.625, 0.0, 0.625, 0.25, 0.5, 0.25, 0.5, 0.25, 0.625, 0.25, 0.625, 0.5, 0.5, 0.5, 0.5, 0.5, 0.625, 0.5, 0.625, 0.5, 0.5, 0.5, 0.625, 0.5, 0.875, 0.5, 0.875, 0.75, 0.6861, 0.8723, 0.625, 0.5666, 0.5, 0.5, 0.625, 0.5, 0.625, 0.5666, 0.5103, 0.5666, 0.5, 0.5666, 0.625, 0.5, 0.625, 0.5666, 0.625, 0.5666, 0.625, 0.5, 0.625, 0.0, 0.5625, 0.0, 0.5625, 0.0, 0.625, 0.0, 0.4375, 0.5, 0.5, 0.5, 0.5, 0.5666, 0.4375, 0.5666, 0.4375, 0.5, 0.5, 0.5, 0.5, 0.5, 0.4375, 0.5, 0.4375, 0.25, 0.5, 0.25, 0.5, 0.5, 0.4375, 0.5, 0.4375, 0.0, 0.5, 0.0, 0.5, 0.25, 0.4375, 0.25, 0.5, 0.0, 0.4375, 0.0, 0.4375, 0.0, 0.5, 0.0, 0.5306, 0.9029, 0.5, 0.5666, 0.5433, 0.9004, 0.5373, 0.4502, 0.4528, 0.9181, 0.5306, 0.9029, 0.5, 0.0, 0.5, 0.5666, 0.4375, 0.5666, 0.4375, 0.5666, 0.5, 0.5666, 0.5, 0.5666, 0.5306, 0.9029, 0.4528, 0.9181, 0.4375, 0.5666, 0.5, 0.5666, 0.5, 0.5666, 0.5, 0.5666, 0.5, 0.5666, 0.5, 0.5666, 0.4375, 0.5666, 0.5, 0.5666, 0.5, 0.5666, 0.4375, 0.5666, 0.5, 0.0, 0.5306, 0.9029, 0.5373, 0.4502, 0.5312, 0.0, 0.4375, 0.5, 0.4375, 0.5, 0.4375, 0.5666, 0.4375, 0.5666, 0.5, 0.5666, 0.5, 0.5666, 0.5, 0.5666, 0.5, 0.5666, 0.6147, 0.8863, 0.5433, 0.9004, 0.5103, 0.5666, 0.5676, 0.5666, 0.5, 0.5666, 0.5, 0.5666, 0.5, 0.5666, 0.5, 0.5666, 0.5, 0.5666, 0.5, 0.5666, 0.5, 0.5666, 0.5, 0.5666, 0.0, 0.0, 0.0, 0.0, 0.0, 0.0, 0.0, 0.0, 0.0, 0.0, 0.4528, 0.9181, 0.4375, 0.25, 0.4375, 0.5, 0.4375, 0.5666, 0.5, 0.5666, 0.5, 0.5666, 0.5, 0.5666, 0.5, 0.5666, 0.5, 0.5666, 0.5, 0.5666, 0.5, 0.5666, 0.5, 0.5666, 0.5, 0.5666, 0.5, 0.5666, 0.5, 0.5666, 0.5, 0.5666, 0.5, 0.5666, 0.5, 0.5666, 0.5, 0.5666, 0.625, 0.5666, 0.625, 0.5666, 0.5, 0.5666, 0.5, 0.5666, 0.5, 0.5666, 0.5, 0.5666, 0.5, 0.5666, 0.5, 0.5666, 0.5, 0.5666, 0.5, 0.5666, 0.5, 0.5666, 0.5, 0.5666, 0.5, 0.5666, 0.5, 0.5666, 0.5, 0.5666, 0.5, 0.5666, 0.5, 0.5666, 0.5, 0.5666, 0.0, 0.0, 0.0, 0.0, 0.0, 0.0, 0.0, 0.0, 0.5, 0.5666, 0.5, 0.5666, 0.5, 0.5666, 0.5, 0.5666, 0.5, 0.5666, 0.5, 0.5666, 0.5, 0.5666, 0.5, 0.5666, 0.5, 0.5666, 0.5, 0.5666, 0.5, 0.5666, 0.5, 0.5666, 0.5, 0.5666, 0.5, 0.5666, 0.5, 0.5666, 0.5, 0.5666, 0.5, 0.5666, 0.5, 0.5666, 0.5, 0.5666, 0.5, 0.5666, 0.0, 0.0, 0.0, 0.0, 0.0, 0.0, 0.0, 0.0, 0.5, 0.5666, 0.5, 0.5666, 0.5, 0.5666, 0.5, 0.5666, 0.5, 0.5666, 0.5, 0.5666, 0.5676, 0.5666, 0.5103, 0.5666, 0.0, 0.0, 0.0, 0.0, 0.0, 0.0, 0.0, 0.0, 0.5, 0.5666, 0.5, 0.5666, 0.5, 0.5666, 0.5, 0.5666, 0.5, 0.5666, 0.5, 0.5666, 0.5, 0.5666, 0.5, 0.5666, 0.4375, 0.5666, 0.5, 0.5666, 0.5, 0.5666, 0.4375, 0.5666, 0.5433, 0.9004, 0.6147, 0.8863, 0.5625, 0.0, 0.5312, 0.0, 0.5373, 0.4502, 0.5625, 0.0, 0.6147, 0.8863, 0.6861, 0.8723, 0.625, 0.0, 0.5, 0.5666, 0.5, 0.5666, 0.5, 0.5666, 0.5, 0.5666, 0.5625, 0.0, 0.6147, 0.8863, 0.6147, 0.8863, 0.5625, 0.0, 0.6861, 0.8723, 0.875, 0.75, 0.875, 0.75, 0.6861, 0.8723, 0.5373, 0.4502, 0.5312, 0.0, 0.5312, 0.0, 0.5373, 0.4502, 0.0, 0.0, 0.0, 0.0, 0.0, 0.0, 0.0, 0.0, 0.0, 0.0, 0.0, 0.0, 0.0, 0.0, 0.0, 0.0, 0.5433, 0.9004, 0.5373, 0.4502, 0.5373, 0.4502, 0.5433, 0.9004, 0.5, 0.5666, 0.5, 0.5666, 0.5, 0.5666, 0.5, 0.5666, 0.5312, 0.0, 0.5, 0.0, 0.5, 0.0, 0.5312, 0.0])
me_cube_001.materials.append(mat_a1_material)
me_cube_001.materials.append(mat_a1_material_001)
me_cube_001.materials.append(None)
me_cube_001.update()
me_cube = bpy.data.meshes.new('Cube')
me_cube.from_pydata([(-2.0, -2.0, 0.0), (-2.0, -2.0, 2.0), (-2.0, -2.384e-07, 0.0), (-2.0, -2.384e-07, 2.0), (0.0, -2.0, 0.0), (0.0, -2.0, 2.0), (0.0, -2.384e-07, 0.0), (0.0, -2.384e-07, 2.0)], [], [(0, 1, 3, 2), (2, 3, 7, 6), (6, 7, 5, 4), (4, 5, 1, 0), (2, 6, 4, 0), (7, 3, 1, 5)])
_uv = me_cube.uv_layers.new(name='UVMap')
_uv.uv.foreach_set('vector', [0.375, 0.0, 0.625, 0.0, 0.625, 0.25, 0.375, 0.25, 0.375, 0.25, 0.625, 0.25, 0.625, 0.5, 0.375, 0.5, 0.375, 0.5, 0.625, 0.5, 0.625, 0.75, 0.375, 0.75, 0.375, 0.75, 0.625, 0.75, 0.625, 1.0, 0.375, 1.0, 0.125, 0.5, 0.375, 0.5, 0.375, 0.75, 0.125, 0.75, 0.625, 0.5, 0.875, 0.5, 0.875, 0.75, 0.625, 0.75])
me_cube.update()
me_cube_002 = bpy.data.meshes.new('Cube.002')
me_cube_002.from_pydata([(0.0, -2.0, 0.0), (0.0, -2.0, 2.0), (0.0, 0.0, 0.0), (0.0, 0.0, 2.0), (2.0, -2.0, 0.0), (2.0, -2.0, 2.0), (2.0, 0.0, 0.0), (2.0, 0.0, 2.0)], [], [(0, 1, 3, 2), (2, 3, 7, 6), (6, 7, 5, 4), (4, 5, 1, 0), (2, 6, 4, 0), (7, 3, 1, 5)])
_uv = me_cube_002.uv_layers.new(name='UVMap')
_uv.uv.foreach_set('vector', [0.375, 0.0, 0.625, 0.0, 0.625, 0.25, 0.375, 0.25, 0.375, 0.25, 0.625, 0.25, 0.625, 0.5, 0.375, 0.5, 0.375, 0.5, 0.625, 0.5, 0.625, 0.75, 0.375, 0.75, 0.375, 0.75, 0.625, 0.75, 0.625, 1.0, 0.375, 1.0, 0.125, 0.5, 0.375, 0.5, 0.375, 0.75, 0.125, 0.75, 0.625, 0.5, 0.875, 0.5, 0.875, 0.75, 0.625, 0.75])
me_cube_002.update()

# ---- objects
ob_przestrze__na_toalety = bpy.data.objects.new('przestrzeń na toalety', me_cube_003)
ob_przestrze__na_toalety_001 = bpy.data.objects.new('przestrzeń na toalety.001', me_cube_003)
ob_a1_base_instantiator_rest_and_hygiene_quarters_109 = bpy.data.objects.new('A1-base_instantiator-rest_and_hygiene_quarters.109', me_cube_053)
ob_pod = bpy.data.objects.new('pod', me_cube_001)
ob_pod_001 = bpy.data.objects.new('pod.001', me_cube_001)
ob_pod_002 = bpy.data.objects.new('pod.002', me_cube_001)
ob_pod_003 = bpy.data.objects.new('pod.003', me_cube_001)
ob_pod_004 = bpy.data.objects.new('pod.004', me_cube_001)
ob_pod_005 = bpy.data.objects.new('pod.005', me_cube_001)
ob_pod_006 = bpy.data.objects.new('pod.006', me_cube_001)
ob_pod_007 = bpy.data.objects.new('pod.007', me_cube_001)
ob_pod_008 = bpy.data.objects.new('pod.008', me_cube_001)
ob_pod_009 = bpy.data.objects.new('pod.009', me_cube_001)
ob_pod_010 = bpy.data.objects.new('pod.010', me_cube_001)
ob_pod_011 = bpy.data.objects.new('pod.011', me_cube_001)
ob_pod_012 = bpy.data.objects.new('pod.012', me_cube_001)
ob_pod_013 = bpy.data.objects.new('pod.013', me_cube_001)
ob_pod_014 = bpy.data.objects.new('pod.014', me_cube_001)
ob_pod_015 = bpy.data.objects.new('pod.015', me_cube_001)
ob_pod_016 = bpy.data.objects.new('pod.016', me_cube_001)
ob_pod_017 = bpy.data.objects.new('pod.017', me_cube_001)
ob_pod_018 = bpy.data.objects.new('pod.018', me_cube_001)
ob_pod_019 = bpy.data.objects.new('pod.019', me_cube_001)
ob_pod_020 = bpy.data.objects.new('pod.020', me_cube_001)
ob_pod_021 = bpy.data.objects.new('pod.021', me_cube_001)
ob_pod_022 = bpy.data.objects.new('pod.022', me_cube_001)
ob_pod_023 = bpy.data.objects.new('pod.023', me_cube_001)
ob_pod_024 = bpy.data.objects.new('pod.024', me_cube_001)
ob_pod_025 = bpy.data.objects.new('pod.025', me_cube_001)
ob_pod_026 = bpy.data.objects.new('pod.026', me_cube_001)
ob_pod_027 = bpy.data.objects.new('pod.027', me_cube_001)
ob_pod_028 = bpy.data.objects.new('pod.028', me_cube_001)
ob_pod_029 = bpy.data.objects.new('pod.029', me_cube_001)
ob_pod_030 = bpy.data.objects.new('pod.030', me_cube_001)
ob_pod_031 = bpy.data.objects.new('pod.031', me_cube_001)
ob_pod_032 = bpy.data.objects.new('pod.032', me_cube_001)
ob_pod_033 = bpy.data.objects.new('pod.033', me_cube_001)
ob_pod_034 = bpy.data.objects.new('pod.034', me_cube_001)
ob_pod_035 = bpy.data.objects.new('pod.035', me_cube_001)
ob_przestrze__na_hydraulik__i_wentylacj = bpy.data.objects.new('przestrzeń na hydraulikę i wentylację', me_cube)
ob_przestrze__na_hydraulik__i_wentylacj__001 = bpy.data.objects.new('przestrzeń na hydraulikę i wentylację.001', me_cube)
ob_przestrze__na_elektryk = bpy.data.objects.new('przestrzeń na elektrykę', me_cube_002)
ob_przestrze__na_elektryk__001 = bpy.data.objects.new('przestrzeń na elektrykę.001', me_cube_002)

# ---- transforms, parenting, visibility, modifiers, constraints
ob_przestrze__na_toalety.location = (-1.0, 10.0, 0.0)
ob_przestrze__na_toalety.scale = (1.0, 5.0, 2.4)
ob_przestrze__na_toalety_001.location = (9.0, 10.0, 0.0)
ob_przestrze__na_toalety_001.scale = (-1.0, 5.0, 2.4)
ob_a1_base_instantiator_rest_and_hygiene_quarters_109.location = (0.0, 0.0, 0.0)
ob_a1_base_instantiator_rest_and_hygiene_quarters_109.hide_select = True
ob_pod.location = (0.0, 0.0, 0.0)
ob_pod_001.location = (0.0, 1.5, 0.0)
ob_pod_002.location = (0.0, 3.0, -1.49e-08)
ob_pod_003.location = (2.861e-06, 4.5, 1.192e-07)
ob_pod_004.location = (2.861e-06, 6.0, 1.192e-07)
ob_pod_005.location = (2.861e-06, 7.5, 1.192e-07)
ob_pod_006.location = (-2.861e-06, 0.0, 1.6)
ob_pod_007.location = (-2.861e-06, 1.5, 1.6)
ob_pod_008.location = (-2.861e-06, 3.0, 1.6)
ob_pod_009.location = (0.0, 4.5, 1.6)
ob_pod_010.location = (0.0, 6.0, 1.6)
ob_pod_011.location = (0.0, 7.5, 1.6)
ob_pod_012.location = (-2.861e-06, 0.0, 3.2)
ob_pod_013.location = (-2.861e-06, 1.5, 3.2)
ob_pod_014.location = (-2.861e-06, 3.0, 3.2)
ob_pod_015.location = (0.0, 4.5, 3.2)
ob_pod_016.location = (0.0, 6.0, 3.2)
ob_pod_017.location = (0.0, 7.5, 3.2)
ob_pod_018.location = (7.89, 0.0, 0.0)
ob_pod_018.scale = (-1.0, 1.0, 1.0)
ob_pod_019.location = (7.89, 1.5, 0.0)
ob_pod_019.scale = (-1.0, 1.0, 1.0)
ob_pod_020.location = (7.89, 3.0, 0.0)
ob_pod_020.scale = (-1.0, 1.0, 1.0)
ob_pod_021.location = (7.89, 4.5, 1.192e-07)
ob_pod_021.scale = (-1.0, 1.0, 1.0)
ob_pod_022.location = (7.89, 6.0, 1.192e-07)
ob_pod_022.scale = (-1.0, 1.0, 1.0)
ob_pod_023.location = (7.89, 7.5, 1.192e-07)
ob_pod_023.scale = (-1.0, 1.0, 1.0)
ob_pod_024.location = (7.89, 0.0, 1.6)
ob_pod_024.scale = (-1.0, 1.0, 1.0)
ob_pod_025.location = (7.89, 1.5, 1.6)
ob_pod_025.scale = (-1.0, 1.0, 1.0)
ob_pod_026.location = (7.89, 3.0, 1.6)
ob_pod_026.scale = (-1.0, 1.0, 1.0)
ob_pod_027.location = (7.89, 4.5, 1.6)
ob_pod_027.scale = (-1.0, 1.0, 1.0)
ob_pod_028.location = (7.89, 6.0, 1.6)
ob_pod_028.scale = (-1.0, 1.0, 1.0)
ob_pod_029.location = (7.89, 7.5, 1.6)
ob_pod_029.scale = (-1.0, 1.0, 1.0)
ob_pod_030.location = (7.89, 0.0, 3.2)
ob_pod_030.scale = (-1.0, 1.0, 1.0)
ob_pod_031.location = (7.89, 1.5, 3.2)
ob_pod_031.scale = (-1.0, 1.0, 1.0)
ob_pod_032.location = (7.89, 3.0, 3.2)
ob_pod_032.scale = (-1.0, 1.0, 1.0)
ob_pod_033.location = (7.89, 4.5, 3.2)
ob_pod_033.scale = (-1.0, 1.0, 1.0)
ob_pod_034.location = (7.89, 6.0, 3.2)
ob_pod_034.scale = (-1.0, 1.0, 1.0)
ob_pod_035.location = (7.89, 7.5, 3.2)
ob_pod_035.scale = (-1.0, 1.0, 1.0)
ob_przestrze__na_hydraulik__i_wentylacj.location = (0.0, 10.0, 0.0)
ob_przestrze__na_hydraulik__i_wentylacj.scale = (0.5, 5.0, 2.4)
ob_przestrze__na_hydraulik__i_wentylacj__001.location = (7.89, 10.0, 0.0)
ob_przestrze__na_hydraulik__i_wentylacj__001.scale = (-0.5, 5.0, 2.4)
ob_przestrze__na_elektryk.location = (0.0, 10.0, 0.0)
ob_przestrze__na_elektryk.scale = (1.2, 0.5, 2.4)
ob_przestrze__na_elektryk__001.location = (7.89, 10.0, 0.0)
ob_przestrze__na_elektryk__001.scale = (-1.2, 0.5, 2.4)

# ---- collection membership
scene.collection.objects.link(ob_przestrze__na_toalety)
scene.collection.objects.link(ob_przestrze__na_toalety_001)
col_collection.objects.link(ob_a1_base_instantiator_rest_and_hygiene_quarters_109)
col_pody.objects.link(ob_pod)
col_pody.objects.link(ob_pod_001)
col_pody.objects.link(ob_pod_002)
col_pody.objects.link(ob_pod_003)
col_pody.objects.link(ob_pod_004)
col_pody.objects.link(ob_pod_005)
col_pody.objects.link(ob_pod_006)
col_pody.objects.link(ob_pod_007)
col_pody.objects.link(ob_pod_008)
col_pody.objects.link(ob_pod_009)
col_pody.objects.link(ob_pod_010)
col_pody.objects.link(ob_pod_011)
col_pody.objects.link(ob_pod_012)
col_pody.objects.link(ob_pod_013)
col_pody.objects.link(ob_pod_014)
col_pody.objects.link(ob_pod_015)
col_pody.objects.link(ob_pod_016)
col_pody.objects.link(ob_pod_017)
col_pody.objects.link(ob_pod_018)
col_pody.objects.link(ob_pod_019)
col_pody.objects.link(ob_pod_020)
col_pody.objects.link(ob_pod_021)
col_pody.objects.link(ob_pod_022)
col_pody.objects.link(ob_pod_023)
col_pody.objects.link(ob_pod_024)
col_pody.objects.link(ob_pod_025)
col_pody.objects.link(ob_pod_026)
col_pody.objects.link(ob_pod_027)
col_pody.objects.link(ob_pod_028)
col_pody.objects.link(ob_pod_029)
col_pody.objects.link(ob_pod_030)
col_pody.objects.link(ob_pod_031)
col_pody.objects.link(ob_pod_032)
col_pody.objects.link(ob_pod_033)
col_pody.objects.link(ob_pod_034)
col_pody.objects.link(ob_pod_035)
col_hydraulika_i_wentylacja.objects.link(ob_przestrze__na_hydraulik__i_wentylacj)
col_hydraulika_i_wentylacja.objects.link(ob_przestrze__na_hydraulik__i_wentylacj__001)
col_elektryka.objects.link(ob_przestrze__na_elektryk)
col_elektryka.objects.link(ob_przestrze__na_elektryk__001)

# ---- scene / render settings (as saved in the file)
scene.frame_start = 1; scene.frame_end = 250; scene.frame_set(1)
scene.render.engine = 'BLENDER_EEVEE_NEXT'
scene.render.bake_bias = 0.0
scene.render.bake_samples = 0
scene.cycles.sampling_pattern = 'TABULATED_SOBOL'
scene.eevee.use_volume_custom_range = False
bpy.context.view_layer.update()

# ---- added for rendering (the .blend has no active camera and no usable light): camera, sun
cam_auto = bpy.data.cameras.new('AutoCamera')
cam_auto.lens = 50.0
cam_auto.sensor_width = 36.0
cam_auto.clip_end = 1000.0
ob_auto_camera = bpy.data.objects.new('AutoCamera', cam_auto)
scene.collection.objects.link(ob_auto_camera)
ob_auto_camera.location = (20.8456, -15.0071, 15.8773)
ob_auto_camera.rotation_euler = (1.09748, -7.21219e-08, 0.694738)
scene.camera = ob_auto_camera
light_auto_sun = bpy.data.lights.new('AutoSun', 'SUN')
light_auto_sun.energy = 3.0
light_auto_sun.angle = 0.0523599
ob_auto_sun = bpy.data.objects.new('AutoSun', light_auto_sun)
scene.collection.objects.link(ob_auto_sun)
ob_auto_sun.rotation_euler = (0.872665, 0.174533, 0.523599)
bpy.context.view_layer.update()
